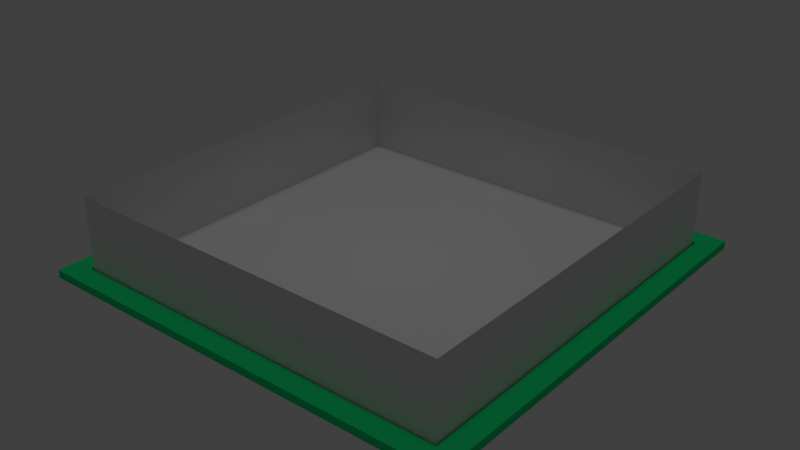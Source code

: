 # Source: tutorial_1.blend  (saved by Blender 2.79.0; exported with 4.5.12 LTS)
import bpy
from mathutils import Matrix  # noqa: F401  (used for matrix-valued properties, if any)

bpy.ops.wm.read_factory_settings(use_empty=True)
scene = bpy.context.scene
scene.name = 'Scene'

# ---- collections
col_collection_1 = bpy.data.collections.new('Collection 1'); scene.collection.children.link(col_collection_1)

# ---- materials (node trees are filled in below, after node groups)
mat_strip = bpy.data.materials.new('Strip')
mat_strip.alpha_threshold = 0.0
mat_strip.use_transparent_shadow = False
mat_strip.diffuse_color = (0.01095, 0.8, 0.2339, 1.0)
mat_strip.specular_color = (0.5, 0.5, 0.5)
mat_strip.roughness = 0.5
mat_wood_floor_default = bpy.data.materials.new('Wood Floor Default')
mat_wood_floor_default.alpha_threshold = 0.0
mat_wood_floor_default.use_transparent_shadow = False
mat_wood_floor_default.preview_render_type = 'FLAT'
mat_wood_floor_default.roughness = 0.5
mat_wood_floor_default.line_color = (0.0, 0.0, 0.0, 1.0)

# ---- material node trees

# ---- world
world_world = bpy.data.worlds.new('World'); scene.world = world_world
world_world.color = (0.05088, 0.05088, 0.05088)
world_world.use_sun_shadow = False
world_world.sun_shadow_jitter_overblur = 0.0
world_world.cycles.sampling_method = 'MANUAL'

# ---- lights
light_sun_001 = bpy.data.lights.new('Sun.001', 'SUN')
light_sun_001.transmission_factor = 0.0
light_sun_001.angle = 0.1993
light_sun_001.energy = 0.2
light_sun_001.shadow_buffer_clip_start = 0.5
light_sun_001.shadow_soft_size = 0.1
light_sun_001.shadow_cascade_max_distance = 1000.0
light_spot = bpy.data.lights.new('Spot', 'SPOT')
light_spot.transmission_factor = 0.0
light_spot.energy = 1000.0
light_spot.shadow_buffer_clip_start = 0.5
light_spot.shadow_soft_size = 0.1
light_spot.shadow_maximum_resolution = 0.006
light_spot.use_absolute_resolution = True
light_spot.spot_size = 2.269

# ---- meshes
me_cube_002 = bpy.data.meshes.new('Cube.002')
me_cube_002.from_pydata([(-49.84, -49.84, 1.0), (-49.84, 49.84, 1.0), (49.84, -49.84, 1.0), (49.84, 49.84, 1.0), (-49.84, 49.84, -1.0), (-49.84, -49.84, -1.0), (49.84, 49.84, -1.0), (49.84, -49.84, -1.0)], [], [(2, 0, 5, 7), (0, 1, 4, 5), (1, 3, 6, 4), (2, 7, 6, 3)])
me_cube_002.materials.append(None)
me_cube_002.use_remesh_preserve_volume = False
me_cube_002.use_remesh_preserve_attributes = False
me_cube_002.use_mirror_vertex_groups = False
me_cube_002.update()
me_cube_001 = bpy.data.meshes.new('Cube.001')
me_cube_001.from_pydata([(-55.0, -55.0, -1.0), (-55.0, -55.0, 1.0), (-55.0, 55.0, -1.0), (-55.0, 55.0, 1.0), (55.0, -55.0, -1.0), (55.0, -55.0, 1.0), (55.0, 55.0, -1.0), (55.0, 55.0, 1.0), (-55.0, 0.0, 1.0), (0.0, 55.0, 1.0), (55.0, 0.0, 1.0), (0.0, -55.0, 1.0), (12.03, -53.28, -1.0), (-55.0, 27.5, 1.0), (27.5, 55.0, 1.0), (55.0, -27.5, 1.0), (-27.5, -55.0, 1.0), (-55.0, -27.5, 1.0), (-27.5, 55.0, 1.0), (55.0, 27.5, 1.0), (27.5, -55.0, 1.0), (53.28, 42.97, -1.0), (-55.0, 41.25, 1.0), (41.25, 55.0, 1.0), (55.0, -41.25, 1.0), (-41.25, -55.0, 1.0), (-55.0, -13.75, 1.0), (-13.75, 55.0, 1.0), (55.0, 13.75, 1.0), (13.75, -55.0, 1.0), (-55.0, 13.75, 1.0), (13.75, 55.0, 1.0), (55.0, -13.75, 1.0), (-13.75, -55.0, 1.0), (-55.0, -41.25, 1.0), (-41.25, 55.0, 1.0), (55.0, 41.25, 1.0), (41.25, -55.0, 1.0), (-42.97, -53.28, -1.0), (53.28, 15.47, -1.0), (-15.47, -53.28, -1.0), (53.28, -25.78, -1.0), (25.78, -53.28, -1.0), (53.28, 29.22, -1.0), (-29.22, -53.28, -1.0), (-55.0, 48.12, 1.0), (48.12, 55.0, 1.0), (55.0, -48.12, 1.0), (-48.12, -55.0, 1.0), (-55.0, -6.875, 1.0), (-6.875, 55.0, 1.0), (55.0, 6.875, 1.0), (6.875, -55.0, 1.0), (53.28, 1.719, -1.0), (-1.719, -53.28, -1.0), (-55.0, 1.719, -1.0), (-55.0, 20.62, 1.0), (20.62, 55.0, 1.0), (55.0, -20.62, 1.0), (-20.62, -55.0, 1.0), (-55.0, -34.38, 1.0), (-34.38, 55.0, 1.0), (55.0, 34.38, 1.0), (34.38, -55.0, 1.0), (1.719, 55.0, -1.0), (55.0, -1.719, -1.0), (-1.719, -55.0, -1.0), (0.0, -53.28, -1.0), (-53.28, 0.0, -1.0), (-55.0, -25.78, -1.0), (-25.78, 55.0, -1.0), (55.0, 25.78, -1.0), (25.78, -55.0, -1.0), (-29.22, -55.0, -1.0), (55.0, -29.22, -1.0), (29.22, 55.0, -1.0), (-55.0, 29.22, -1.0), (-27.5, -53.28, -1.0), (-55.0, 34.38, 1.0), (34.38, 55.0, 1.0), (55.0, -34.38, 1.0), (-34.38, -55.0, 1.0), (-55.0, -20.62, 1.0), (-20.62, 55.0, 1.0), (55.0, 20.62, 1.0), (20.62, -55.0, 1.0), (-53.28, -27.5, -1.0), (-55.0, 6.875, 1.0), (6.875, 55.0, 1.0), (55.0, -6.875, 1.0), (-6.875, -55.0, 1.0), (-55.0, -48.12, 1.0), (-48.12, 55.0, 1.0), (55.0, 48.12, 1.0), (48.12, -55.0, 1.0), (-53.28, 27.5, -1.0), (27.5, -53.28, -1.0), (-55.0, -39.53, -1.0), (-39.53, 55.0, -1.0), (55.0, 39.53, -1.0), (39.53, -55.0, -1.0), (-55.0, 42.97, -1.0), (42.97, 55.0, -1.0), (55.0, -42.97, -1.0), (-42.97, -55.0, -1.0), (12.03, -55.0, -1.0), (55.0, 12.03, -1.0), (-12.03, 55.0, -1.0), (-55.0, -12.03, -1.0), (-15.47, -55.0, -1.0), (55.0, -15.47, -1.0), (15.47, 55.0, -1.0), (-55.0, 15.47, -1.0), (-13.75, -53.28, -1.0), (-41.25, -53.28, -1.0), (-53.28, -41.25, -1.0), (-53.28, -13.75, -1.0), (-53.28, 13.75, -1.0), (-53.28, 41.25, -1.0), (13.75, -53.28, -1.0), (41.25, -53.28, -1.0), (-55.0, -46.41, -1.0), (-46.41, 55.0, -1.0), (55.0, 46.41, -1.0), (46.41, -55.0, -1.0), (49.84, -41.25, -1.0), (49.84, -13.75, -1.0), (49.84, 41.25, -1.0), (41.25, 49.84, -1.0), (13.75, 49.84, -1.0), (-55.0, 51.56, 1.0), (51.56, 55.0, 1.0), (55.0, -51.56, 1.0), (-51.56, -55.0, 1.0), (-55.0, -3.438, 1.0), (-3.438, 55.0, 1.0), (55.0, 3.438, 1.0), (3.438, -55.0, 1.0), (0.0, -51.56, 1.0), (51.56, 0.0, 1.0), (-13.75, 49.84, -1.0), (-55.0, 24.06, 1.0), (24.06, 55.0, 1.0), (55.0, -24.06, 1.0), (-24.06, -55.0, 1.0), (-55.0, -30.94, 1.0), (-30.94, 55.0, 1.0), (55.0, 30.94, 1.0), (30.94, -55.0, 1.0), (-41.25, 49.84, -1.0), (51.56, 27.5, 1.0), (27.5, -51.56, 1.0), (51.56, -27.5, 1.0), (-27.5, -51.56, 1.0), (-55.0, 37.81, 1.0), (37.81, 55.0, 1.0), (55.0, -37.81, 1.0), (-37.81, -55.0, 1.0), (-55.0, -17.19, 1.0), (-17.19, 55.0, 1.0), (55.0, 17.19, 1.0), (17.19, -55.0, 1.0), (-55.0, 10.31, 1.0), (10.31, 55.0, 1.0), (55.0, -10.31, 1.0), (-10.31, -55.0, 1.0), (-55.0, -44.69, 1.0), (-44.69, 55.0, 1.0), (55.0, 44.69, 1.0), (44.69, -55.0, 1.0), (49.84, 13.75, -1.0), (-55.0, 22.34, -1.0), (22.34, 55.0, -1.0), (55.0, -22.34, -1.0), (-22.34, -55.0, -1.0), (-55.0, -5.156, -1.0), (-5.156, 55.0, -1.0), (55.0, 5.156, -1.0), (5.156, -55.0, -1.0), (49.84, 0.0, -1.0), (0.0, 49.84, -1.0), (-13.75, -51.56, 1.0), (-49.84, -55.0, -1.0), (55.0, -49.84, -1.0), (49.84, 55.0, -1.0), (-55.0, 49.84, -1.0), (51.56, -13.75, 1.0), (41.25, -51.56, 1.0), (-27.5, 49.84, -1.0), (51.56, -41.25, 1.0), (27.5, 49.84, -1.0), (49.84, 27.5, -1.0), (51.56, 41.25, 1.0), (49.84, -27.5, -1.0), (51.56, 13.75, 1.0), (32.66, -55.0, -1.0), (55.0, 32.66, -1.0), (-32.66, 55.0, -1.0), (-55.0, -32.66, -1.0), (-55.0, 36.09, -1.0), (13.75, -51.56, 1.0), (36.09, 55.0, -1.0), (55.0, -36.09, -1.0), (-36.09, -55.0, -1.0), (-41.25, -51.56, 1.0), (-55.0, 44.69, 1.0), (44.69, 55.0, 1.0), (55.0, -44.69, 1.0), (-44.69, -55.0, 1.0), (-55.0, -10.31, 1.0), (-10.31, 55.0, 1.0), (55.0, 10.31, 1.0), (10.31, -55.0, 1.0), (18.91, -55.0, -1.0), (55.0, 18.91, -1.0), (-18.91, 55.0, -1.0), (-55.0, 17.19, 1.0), (17.19, 55.0, 1.0), (55.0, -17.19, 1.0), (-17.19, -55.0, 1.0), (-55.0, -37.81, 1.0), (-37.81, 55.0, 1.0), (55.0, 37.81, 1.0), (37.81, -55.0, 1.0), (-55.0, -18.91, -1.0), (-8.594, -55.0, -1.0), (55.0, -8.594, -1.0), (8.594, 55.0, -1.0), (-55.0, 8.594, -1.0), (-6.875, -53.28, -1.0), (-55.0, 30.94, 1.0), (30.94, 55.0, 1.0), (55.0, -30.94, 1.0), (-30.94, -55.0, 1.0), (-55.0, -24.06, 1.0), (-24.06, 55.0, 1.0), (55.0, 24.06, 1.0), (24.06, -55.0, 1.0), (49.84, 6.875, -1.0), (-34.38, -53.28, -1.0), (-55.0, 3.438, 1.0), (3.438, 55.0, 1.0), (55.0, -3.438, 1.0), (-3.438, -55.0, 1.0), (-55.0, -51.56, 1.0), (-51.56, 55.0, 1.0), (55.0, 51.56, 1.0), (51.56, -55.0, 1.0), (0.0, 51.56, 1.0), (-51.56, 0.0, 1.0), (-27.5, 51.56, 1.0), (-51.56, 27.5, 1.0), (27.5, 51.56, 1.0), (-51.56, -27.5, 1.0), (-51.56, -13.75, 1.0), (49.84, 34.38, -1.0), (20.62, -53.28, -1.0), (13.75, 51.56, 1.0), (41.25, 51.56, 1.0), (49.84, -20.62, -1.0), (-20.62, -53.28, -1.0), (-41.25, 51.56, 1.0), (-51.56, 41.25, 1.0), (-13.75, 51.56, 1.0), (-51.56, 13.75, 1.0), (-51.56, -41.25, 1.0), (-51.56, -34.38, 1.0), (-34.38, -51.56, 1.0), (49.84, 20.62, -1.0), (-48.12, -53.28, -1.0), (-53.28, -48.12, -1.0), (-53.28, -34.38, -1.0), (20.62, -51.56, 1.0), (-53.28, -20.62, -1.0), (-53.28, -6.875, -1.0), (-51.56, 20.62, 1.0), (-53.28, 6.875, -1.0), (-53.28, 20.62, -1.0), (-20.62, 51.56, 1.0), (-6.875, 51.56, 1.0), (-53.28, 34.38, -1.0), (-48.12, 49.84, -1.0), (-53.28, 48.12, -1.0), (-48.12, 51.56, 1.0), (-51.56, 48.12, 1.0), (-34.38, 49.84, -1.0), (-34.38, 51.56, 1.0), (-20.62, 49.84, -1.0), (-6.875, 49.84, -1.0), (51.56, 20.62, 1.0), (51.56, 6.875, 1.0), (34.38, 51.56, 1.0), (48.12, 51.56, 1.0), (51.56, 48.12, 1.0), (51.56, 34.38, 1.0), (6.875, 51.56, 1.0), (20.62, 51.56, 1.0), (6.875, 49.84, -1.0), (20.62, 49.84, -1.0), (51.56, -34.38, 1.0), (48.12, -51.56, 1.0), (51.56, -48.12, 1.0), (34.38, 49.84, -1.0), (48.12, 49.84, -1.0), (51.56, -6.875, 1.0), (49.84, 48.12, -1.0), (6.875, -53.28, -1.0), (51.56, -20.62, 1.0), (-6.875, -51.56, 1.0), (49.84, -6.875, -1.0), (34.38, -53.28, -1.0), (-51.56, -6.875, 1.0), (49.84, -34.38, -1.0), (48.12, -53.28, -1.0), (49.84, -48.12, -1.0), (-51.56, -20.62, 1.0), (-55.0, -49.84, -1.0), (-49.84, 55.0, -1.0), (55.0, 49.84, -1.0), (49.84, -55.0, -1.0), (-20.62, -51.56, 1.0), (53.28, -48.12, -1.0), (48.12, -49.84, -1.0), (53.28, -34.38, -1.0), (34.38, -51.56, 1.0), (34.38, -49.84, -1.0), (53.28, -6.875, -1.0), (-51.56, 34.38, 1.0), (-51.56, 6.875, 1.0), (6.875, -51.56, 1.0), (-48.12, -51.56, 1.0), (-51.56, -48.12, 1.0), (-51.56, -44.69, 1.0), (-44.69, -51.56, 1.0), (6.875, -49.84, -1.0), (10.31, -51.56, 1.0), (53.28, 48.12, -1.0), (48.12, 53.28, -1.0), (-51.56, 10.31, 1.0), (34.38, 53.28, -1.0), (-51.56, 37.81, 1.0), (20.62, 53.28, -1.0), (6.875, 53.28, -1.0), (37.81, -51.56, 1.0), (-17.19, -51.56, 1.0), (-51.56, -17.19, 1.0), (-6.875, 53.28, -1.0), (-20.62, 53.28, -1.0), (-51.56, -3.438, 1.0), (-34.38, 53.28, -1.0), (-49.84, 48.12, -1.0), (-48.12, 53.28, -1.0), (-3.438, -51.56, 1.0), (-49.84, 34.38, -1.0), (-49.84, 20.62, -1.0), (-49.84, 6.875, -1.0), (51.56, -17.19, 1.0), (51.56, -24.06, 1.0), (51.56, -3.438, 1.0), (51.56, -10.31, 1.0), (51.56, -44.69, 1.0), (51.56, -51.56, 1.0), (51.56, -30.94, 1.0), (51.56, -37.81, 1.0), (17.19, 51.56, 1.0), (24.06, 51.56, 1.0), (3.438, 51.56, 1.0), (10.31, 51.56, 1.0), (51.56, 37.81, 1.0), (51.56, 30.94, 1.0), (44.69, 51.56, 1.0), (51.56, 51.56, 1.0), (51.56, 44.69, 1.0), (30.94, 51.56, 1.0), (37.81, 51.56, 1.0), (51.56, 10.31, 1.0), (51.56, 3.438, 1.0), (-49.84, -6.875, -1.0), (51.56, 24.06, 1.0), (51.56, 17.19, 1.0), (-49.84, -20.62, -1.0), (-37.81, 51.56, 1.0), (-30.94, 51.56, 1.0), (-51.56, 51.56, 1.0), (-44.69, 51.56, 1.0), (-10.31, 51.56, 1.0), (-3.438, 51.56, 1.0), (-49.84, -34.38, -1.0), (-24.06, 51.56, 1.0), (-17.19, 51.56, 1.0), (-49.84, -48.12, -1.0), (-48.12, -49.84, -1.0), (53.28, 20.62, -1.0), (-51.56, 24.06, 1.0), (24.06, -51.56, 1.0), (-30.94, -51.56, 1.0), (-51.56, -30.94, 1.0), (-20.62, -49.84, -1.0), (-51.56, -37.81, 1.0), (53.28, -20.62, -1.0), (-37.81, -51.56, 1.0), (17.19, -51.56, 1.0), (-51.56, 17.19, 1.0), (20.62, -49.84, -1.0), (53.28, 34.38, -1.0), (-51.56, 44.69, 1.0), (44.69, -51.56, 1.0), (-10.31, -51.56, 1.0), (-51.56, -10.31, 1.0), (-51.56, -24.06, 1.0), (-24.06, -51.56, 1.0), (30.94, -51.56, 1.0), (-51.56, 30.94, 1.0), (-34.38, -49.84, -1.0), (-51.56, 3.438, 1.0), (53.28, 6.875, -1.0), (3.438, -51.56, 1.0), (-51.56, -51.56, 1.0), (-55.0, 53.28, 1.0), (53.28, 55.0, 1.0), (55.0, -53.28, 1.0), (-53.28, -55.0, 1.0), (-55.0, -1.719, 1.0), (-1.719, 55.0, 1.0), (55.0, 1.719, 1.0), (1.719, -55.0, 1.0), (0.0, -53.28, 1.0), (53.28, 0.0, 1.0), (-55.0, 25.78, 1.0), (25.78, 55.0, 1.0), (55.0, -25.78, 1.0), (-25.78, -55.0, 1.0), (-55.0, -29.22, 1.0), (-29.22, 55.0, 1.0), (55.0, 29.22, 1.0), (29.22, -55.0, 1.0), (-6.875, -49.84, -1.0), (-55.0, 12.03, -1.0), (53.28, 27.5, 1.0), (12.03, 55.0, -1.0), (27.5, -53.28, 1.0), (55.0, -12.03, -1.0), (53.28, -27.5, 1.0), (-12.03, -55.0, -1.0), (-27.5, -53.28, 1.0), (-55.0, 39.53, 1.0), (39.53, 55.0, 1.0), (55.0, -39.53, 1.0), (-39.53, -55.0, 1.0), (-55.0, -15.47, 1.0), (-15.47, 55.0, 1.0), (55.0, 15.47, 1.0), (15.47, -55.0, 1.0), (-55.0, -15.47, -1.0), (-15.47, 55.0, -1.0), (55.0, 15.47, -1.0), (-55.0, 12.03, 1.0), (12.03, 55.0, 1.0), (55.0, -12.03, 1.0), (-12.03, -55.0, 1.0), (-55.0, -42.97, 1.0), (-42.97, 55.0, 1.0), (55.0, 42.97, 1.0), (42.97, -55.0, 1.0), (15.47, -55.0, -1.0), (-39.53, -55.0, -1.0), (55.0, -39.53, -1.0), (39.53, 55.0, -1.0), (-55.0, 39.53, -1.0), (-55.0, -29.22, -1.0), (-29.22, 55.0, -1.0), (55.0, 29.22, -1.0), (-13.75, -53.28, 1.0), (29.22, -55.0, -1.0), (53.28, -27.5, -1.0), (53.28, 27.5, -1.0), (27.5, 53.28, -1.0), (53.28, -13.75, 1.0), (41.25, -53.28, 1.0), (53.28, -41.25, 1.0), (-27.5, 53.28, -1.0), (-55.0, 53.28, -1.0), (53.28, 41.25, 1.0), (53.28, 55.0, -1.0), (55.0, -53.28, -1.0), (-53.28, -55.0, -1.0), (53.28, 13.75, 1.0), (0.0, 53.28, -1.0), (53.28, 0.0, -1.0), (1.719, -55.0, -1.0), (55.0, 1.719, -1.0), (-1.719, 55.0, -1.0), (-55.0, -1.719, -1.0), (-25.78, -55.0, -1.0), (55.0, -25.78, -1.0), (25.78, 55.0, -1.0), (-55.0, 25.78, -1.0), (13.75, -53.28, 1.0), (-41.25, -53.28, 1.0), (-55.0, 46.41, 1.0), (46.41, 55.0, 1.0), (55.0, -46.41, 1.0), (-46.41, -55.0, 1.0), (-55.0, -8.594, 1.0), (-8.594, 55.0, 1.0), (55.0, 8.594, 1.0), (8.594, -55.0, 1.0), (53.28, 13.75, -1.0), (-55.0, 18.91, 1.0), (18.91, 55.0, 1.0), (55.0, -18.91, 1.0), (-18.91, -55.0, 1.0), (-55.0, -36.09, 1.0), (-36.09, 55.0, 1.0), (55.0, 36.09, 1.0), (36.09, -55.0, 1.0), (-41.25, 53.28, -1.0), (-13.75, 53.28, -1.0), (-55.0, 32.66, 1.0), (32.66, 55.0, 1.0), (55.0, -32.66, 1.0), (-32.66, -55.0, 1.0), (-55.0, -22.34, 1.0), (-22.34, 55.0, 1.0), (55.0, 22.34, 1.0), (22.34, -55.0, 1.0), (-55.0, 5.156, 1.0), (5.156, 55.0, 1.0), (55.0, -5.156, 1.0), (-5.156, -55.0, 1.0), (-55.0, -49.84, 1.0), (-49.84, 55.0, 1.0), (55.0, 49.84, 1.0), (49.84, -55.0, 1.0), (0.0, 49.84, 1.0), (-49.84, 0.0, 1.0), (13.75, 53.28, -1.0), (-27.5, 49.84, 1.0), (-49.84, 27.5, 1.0), (27.5, 49.84, 1.0), (41.25, 53.28, -1.0), (53.28, 41.25, -1.0), (-49.84, -27.5, 1.0), (-49.84, -13.75, 1.0), (53.28, -13.75, -1.0), (53.28, -41.25, -1.0), (42.97, -55.0, -1.0), (55.0, 42.97, -1.0), (-42.97, 55.0, -1.0), (-55.0, -42.97, -1.0), (41.25, -49.84, -1.0), (13.75, 49.84, 1.0), (41.25, 49.84, 1.0), (13.75, -49.84, -1.0), (-41.25, 49.84, 1.0), (-49.84, 41.25, 1.0), (-13.75, 49.84, 1.0), (-49.84, 13.75, 1.0), (-49.84, 41.25, -1.0), (-49.84, 13.75, -1.0), (-49.84, -41.25, 1.0), (-49.84, -34.38, 1.0), (-49.84, -13.75, -1.0), (-34.38, -53.28, 1.0), (-49.84, -41.25, -1.0), (-41.25, -49.84, -1.0), (20.62, -53.28, 1.0), (-13.75, -49.84, -1.0), (-55.0, 18.91, -1.0), (18.91, 55.0, -1.0), (55.0, -18.91, -1.0), (-18.91, -55.0, -1.0), (-55.0, -8.594, -1.0), (-8.594, 55.0, -1.0), (55.0, 8.594, -1.0), (8.594, -55.0, -1.0), (-49.84, 20.62, 1.0), (-46.41, -55.0, -1.0), (55.0, -46.41, -1.0), (46.41, 55.0, -1.0), (-55.0, 46.41, -1.0), (-20.62, 49.84, 1.0), (36.09, -55.0, -1.0), (-6.875, 49.84, 1.0), (55.0, 36.09, -1.0), (-36.09, 55.0, -1.0), (-55.0, -36.09, -1.0), (27.5, -49.84, -1.0), (-48.12, 49.84, 1.0), (-49.84, 48.12, 1.0), (-34.38, 49.84, 1.0), (-49.84, 27.5, -1.0), (-49.84, -27.5, -1.0), (-27.5, -49.84, -1.0), (-55.0, 32.66, -1.0), (32.66, 55.0, -1.0), (53.28, 20.62, 1.0), (55.0, -32.66, -1.0), (-32.66, -55.0, -1.0), (53.28, 6.875, 1.0), (34.38, 49.84, 1.0), (22.34, -55.0, -1.0), (55.0, 22.34, -1.0), (48.12, 49.84, 1.0), (53.28, 48.12, 1.0), (-22.34, 55.0, -1.0), (-55.0, -22.34, -1.0), (53.28, 34.38, 1.0), (-49.84, 0.0, -1.0), (6.875, 49.84, 1.0), (0.0, -49.84, -1.0), (-5.156, -55.0, -1.0), (55.0, -5.156, -1.0), (20.62, 49.84, 1.0), (5.156, 55.0, -1.0), (-55.0, 5.156, -1.0), (-3.438, -53.28, -1.0), (-3.438, -49.84, -1.0), (-5.156, -51.56, -1.0), (-1.719, -51.56, -1.0), (51.56, 1.719, -1.0), (51.56, 5.156, -1.0), (53.28, -34.38, 1.0), (49.84, 3.438, -1.0), (48.12, -53.28, 1.0), (53.28, 3.438, -1.0), (53.28, -48.12, 1.0), (-30.94, -53.28, -1.0), (-30.94, -49.84, -1.0), (-32.66, -51.56, -1.0), (-29.22, -51.56, -1.0), (53.28, -6.875, 1.0), (53.28, -20.62, 1.0), (-6.875, -53.28, 1.0), (51.56, 29.22, -1.0), (51.56, 32.66, -1.0), (49.84, 30.94, -1.0), (53.28, 30.94, -1.0), (24.06, -53.28, -1.0), (24.06, -49.84, -1.0), (22.34, -51.56, -1.0), (25.78, -51.56, -1.0), (51.56, -25.78, -1.0), (51.56, -22.34, -1.0), (49.84, -24.06, -1.0), (53.28, -24.06, -1.0), (-17.19, -53.28, -1.0), (-49.84, -6.875, 1.0), (-17.19, -49.84, -1.0), (-18.91, -51.56, -1.0), (-15.47, -51.56, -1.0), (-49.84, -20.62, 1.0), (-20.62, -53.28, 1.0), (34.38, -53.28, 1.0), (51.56, 15.47, -1.0), (51.56, 18.91, -1.0), (49.84, 17.19, -1.0), (53.28, 17.19, -1.0), (-44.69, -53.28, -1.0), (-44.69, -49.84, -1.0), (-46.41, -51.56, -1.0), (-42.97, -51.56, -1.0), (-49.84, 34.38, 1.0), (-49.84, 6.875, 1.0), (6.875, -53.28, 1.0), (-48.12, -53.28, 1.0), (-49.84, -48.12, 1.0), (-55.0, 49.84, 1.0), (49.84, 55.0, 1.0), (55.0, -49.84, 1.0), (-49.84, -55.0, 1.0), (-55.0, -5.156, 1.0), (-5.156, 55.0, 1.0), (55.0, 5.156, 1.0), (5.156, -55.0, 1.0), (0.0, -49.84, 1.0), (49.84, 0.0, 1.0), (-55.0, 22.34, 1.0), (22.34, 55.0, 1.0), (55.0, -22.34, 1.0), (-22.34, -55.0, 1.0), (-55.0, -32.66, 1.0), (-32.66, 55.0, 1.0), (55.0, 32.66, 1.0), (32.66, -55.0, 1.0), (49.84, 27.5, 1.0), (27.5, -49.84, 1.0), (49.84, -27.5, 1.0), (-27.5, -49.84, 1.0), (-55.0, 36.09, 1.0), (36.09, 55.0, 1.0), (55.0, -36.09, 1.0), (-36.09, -55.0, 1.0), (-55.0, -18.91, 1.0), (-18.91, 55.0, 1.0), (55.0, 18.91, 1.0), (18.91, -55.0, 1.0), (-55.0, 8.594, 1.0), (8.594, 55.0, 1.0), (55.0, -8.594, 1.0), (-8.594, -55.0, 1.0), (-55.0, -46.41, 1.0), (-46.41, 55.0, 1.0), (55.0, 46.41, 1.0), (46.41, -55.0, 1.0), (-13.75, -49.84, 1.0), (49.84, -13.75, 1.0), (41.25, -49.84, 1.0), (49.84, -41.25, 1.0), (49.84, 41.25, 1.0), (49.84, 13.75, 1.0), (51.56, 42.97, -1.0), (51.56, 46.41, -1.0), (49.84, 44.69, -1.0), (53.28, 44.69, -1.0), (10.31, -53.28, -1.0), (10.31, -49.84, -1.0), (8.594, -51.56, -1.0), (12.03, -51.56, -1.0), (13.75, -49.84, 1.0), (-41.25, -49.84, 1.0), (-55.0, 42.97, 1.0), (42.97, 55.0, 1.0), (55.0, -42.97, 1.0), (-42.97, -55.0, 1.0), (-55.0, -12.03, 1.0), (-12.03, 55.0, 1.0), (55.0, 12.03, 1.0), (12.03, -55.0, 1.0), (-55.0, 15.47, 1.0), (15.47, 55.0, 1.0), (55.0, -15.47, 1.0), (-15.47, -55.0, 1.0), (-55.0, -39.53, 1.0), (-39.53, 55.0, 1.0), (55.0, 39.53, 1.0), (39.53, -55.0, 1.0), (51.56, -12.03, -1.0), (51.56, -8.594, -1.0), (49.84, -10.31, -1.0), (53.28, -10.31, -1.0), (37.81, -53.28, -1.0), (37.81, -49.84, -1.0), (36.09, -51.56, -1.0), (39.53, -51.56, -1.0), (-55.0, 29.22, 1.0), (29.22, 55.0, 1.0), (55.0, -29.22, 1.0), (-29.22, -55.0, 1.0), (-55.0, -25.78, 1.0), (-25.78, 55.0, 1.0), (55.0, 25.78, 1.0), (25.78, -55.0, 1.0), (51.56, -39.53, -1.0), (51.56, -36.09, -1.0), (49.84, -37.81, -1.0), (-55.0, 1.719, 1.0), (1.719, 55.0, 1.0), (55.0, -1.719, 1.0), (-1.719, -55.0, 1.0), (-55.0, -53.28, 1.0), (-53.28, 55.0, 1.0), (55.0, 53.28, 1.0), (53.28, -55.0, 1.0), (53.28, -37.81, -1.0), (0.0, 53.28, 1.0), (-10.31, -53.28, -1.0), (-53.28, 0.0, 1.0), (-10.31, -49.84, -1.0), (-27.5, 53.28, 1.0), (-12.03, -51.56, -1.0), (-53.28, 27.5, 1.0), (-8.594, -51.56, -1.0), (27.5, 53.28, 1.0), (-53.28, -27.5, 1.0), (-53.28, -13.75, 1.0), (51.56, 8.594, -1.0), (51.56, 12.03, -1.0), (49.84, 10.31, -1.0), (53.28, 10.31, -1.0), (-37.81, -53.28, -1.0), (13.75, 53.28, 1.0), (-37.81, -49.84, -1.0), (-39.53, -51.56, -1.0), (-36.09, -51.56, -1.0), (41.25, 53.28, 1.0), (-41.25, 53.28, 1.0), (-53.28, 41.25, 1.0), (-13.75, 53.28, 1.0), (-53.28, 13.75, 1.0), (-53.28, -41.25, 1.0), (-53.28, -34.38, 1.0), (-34.38, -49.84, 1.0), (20.62, -49.84, 1.0), (-53.28, 20.62, 1.0), (-20.62, 53.28, 1.0), (-6.875, 53.28, 1.0), (-48.12, 53.28, 1.0), (-53.28, 48.12, 1.0), (-34.38, 53.28, 1.0), (51.56, 36.09, -1.0), (51.56, 39.53, -1.0), (49.84, 37.81, -1.0), (53.28, 37.81, -1.0), (17.19, -53.28, -1.0), (17.19, -49.84, -1.0), (15.47, -51.56, -1.0), (18.91, -51.56, -1.0), (49.84, 20.62, 1.0), (49.84, 6.875, 1.0), (34.38, 53.28, 1.0), (48.12, 53.28, 1.0), (49.84, 48.12, 1.0), (49.84, 34.38, 1.0), (6.875, 53.28, 1.0), (20.62, 53.28, 1.0), (51.56, -18.91, -1.0), (51.56, -15.47, -1.0), (49.84, -34.38, 1.0), (49.84, -17.19, -1.0), (48.12, -49.84, 1.0), (53.28, -17.19, -1.0), (49.84, -48.12, 1.0), (-24.06, -53.28, -1.0), (-24.06, -49.84, -1.0), (-25.78, -51.56, -1.0), (-22.34, -51.56, -1.0), (49.84, -6.875, 1.0), (49.84, -20.62, 1.0), (-6.875, -49.84, 1.0), (-53.28, -6.875, 1.0), (-53.28, -20.62, 1.0), (-20.62, -49.84, 1.0), (34.38, -49.84, 1.0), (-53.28, 34.38, 1.0), (-53.28, 6.875, 1.0), (51.56, 22.34, -1.0), (51.56, 25.78, -1.0), (49.84, 24.06, -1.0), (53.28, 24.06, -1.0), (6.875, -49.84, 1.0), (-51.56, -53.28, -1.0), (-51.56, -49.84, -1.0), (-53.28, -51.56, -1.0), (-48.12, -49.84, 1.0), (-49.84, -51.56, -1.0), (-51.56, -46.41, -1.0), (-53.28, -48.12, 1.0), (-51.56, -46.41, 1.0), (-51.56, -42.97, 1.0), (-49.84, -44.69, 1.0), (-53.28, -44.69, 1.0), (-51.56, -42.97, -1.0), (-53.28, -44.69, -1.0), (-49.84, -44.69, -1.0), (-44.69, -53.28, 1.0), (-44.69, -49.84, 1.0), (-42.97, -51.56, 1.0), (-46.41, -51.56, 1.0), (-51.56, -39.53, -1.0), (-51.56, -36.09, -1.0), (-53.28, -37.81, -1.0), (-49.84, -37.81, -1.0), (-51.56, -32.66, -1.0), (10.31, -53.28, 1.0), (10.31, -49.84, 1.0), (12.03, -51.56, 1.0), (8.594, -51.56, 1.0), (-51.56, -29.22, -1.0), (-53.28, -30.94, -1.0), (-49.84, -30.94, -1.0), (-51.56, 8.594, 1.0), (-51.56, 12.03, 1.0), (-49.84, 10.31, 1.0), (-53.28, 10.31, 1.0), (-51.56, -25.78, -1.0), (-51.56, -22.34, -1.0), (-53.28, -24.06, -1.0), (-49.84, -24.06, -1.0), (-51.56, -18.91, -1.0), (-51.56, -15.47, -1.0), (-53.28, -17.19, -1.0), (-49.84, -17.19, -1.0), (-51.56, -12.03, -1.0), (-51.56, -8.594, -1.0), (-53.28, -10.31, -1.0), (-49.84, -10.31, -1.0), (-51.56, -5.156, -1.0), (-51.56, -1.719, -1.0), (-53.28, -3.438, -1.0), (-49.84, -3.438, -1.0), (-51.56, 36.09, 1.0), (-51.56, 39.53, 1.0), (-49.84, 37.81, 1.0), (-53.28, 37.81, 1.0), (-51.56, 1.719, -1.0), (-51.56, 5.156, -1.0), (-53.28, 3.438, -1.0), (-49.84, 3.438, -1.0), (-51.56, 8.594, -1.0), (37.81, -53.28, 1.0), (37.81, -49.84, 1.0), (39.53, -51.56, 1.0), (36.09, -51.56, 1.0), (-51.56, 12.03, -1.0), (-53.28, 10.31, -1.0), (-49.84, 10.31, -1.0), (-51.56, 15.47, -1.0), (-51.56, 18.91, -1.0), (-53.28, 17.19, -1.0), (-49.84, 17.19, -1.0), (-51.56, 22.34, -1.0), (-51.56, 25.78, -1.0), (-53.28, 24.06, -1.0), (-49.84, 24.06, -1.0), (-51.56, 29.22, -1.0), (-17.19, -53.28, 1.0), (-17.19, -49.84, 1.0), (-15.47, -51.56, 1.0), (-18.91, -51.56, 1.0), (-51.56, 32.66, -1.0), (-53.28, 30.94, -1.0), (-49.84, 30.94, -1.0), (-51.56, 36.09, -1.0), (-51.56, 39.53, -1.0), (-53.28, 37.81, -1.0), (-49.84, 37.81, -1.0), (-51.56, 42.97, -1.0), (-51.56, -18.91, 1.0), (-51.56, -15.47, 1.0), (-49.84, -17.19, 1.0), (-53.28, -17.19, 1.0), (-51.56, 46.41, -1.0), (-53.28, 44.69, -1.0), (-49.84, 44.69, -1.0), (-51.56, 49.84, -1.0), (-51.56, 53.28, -1.0), (-53.28, 51.56, -1.0), (-49.84, 51.56, -1.0), (-44.69, 49.84, -1.0), (-44.69, 53.28, -1.0), (-46.41, 51.56, -1.0), (-42.97, 51.56, -1.0), (-37.81, 49.84, -1.0), (-37.81, 53.28, -1.0), (-39.53, 51.56, -1.0), (-36.09, 51.56, -1.0), (-30.94, 49.84, -1.0), (-30.94, 53.28, -1.0), (-32.66, 51.56, -1.0), (-29.22, 51.56, -1.0), (-51.56, -5.156, 1.0), (-51.56, -1.719, 1.0), (-49.84, -3.438, 1.0), (-53.28, -3.438, 1.0), (-24.06, 49.84, -1.0), (-24.06, 53.28, -1.0), (-25.78, 51.56, -1.0), (-22.34, 51.56, -1.0), (-17.19, 49.84, -1.0), (-17.19, 53.28, -1.0), (-18.91, 51.56, -1.0), (-15.47, 51.56, -1.0), (-10.31, 49.84, -1.0), (-10.31, 53.28, -1.0), (-12.03, 51.56, -1.0), (-8.594, 51.56, -1.0), (-3.438, 49.84, -1.0), (-3.438, 53.28, -1.0), (-5.156, 51.56, -1.0), (-1.719, 51.56, -1.0), (-3.438, -53.28, 1.0), (-3.438, -49.84, 1.0), (-1.719, -51.56, 1.0), (-5.156, -51.56, 1.0), (3.438, 49.84, -1.0), (3.438, 53.28, -1.0), (1.719, 51.56, -1.0), (5.156, 51.56, -1.0), (10.31, 49.84, -1.0), (10.31, 53.28, -1.0), (8.594, 51.56, -1.0), (12.03, 51.56, -1.0), (17.19, 49.84, -1.0), (17.19, 53.28, -1.0), (15.47, 51.56, -1.0), (18.91, 51.56, -1.0), (24.06, 49.84, -1.0), (24.06, 53.28, -1.0), (22.34, 51.56, -1.0), (25.78, 51.56, -1.0), (30.94, 49.84, -1.0), (51.56, -18.91, 1.0), (51.56, -15.47, 1.0), (53.28, -17.19, 1.0), (49.84, -17.19, 1.0), (51.56, -25.78, 1.0), (51.56, -22.34, 1.0), (53.28, -24.06, 1.0), (49.84, -24.06, 1.0), (30.94, 53.28, -1.0), (29.22, 51.56, -1.0), (32.66, 51.56, -1.0), (37.81, 49.84, -1.0), (51.56, -5.156, 1.0), (51.56, -1.719, 1.0), (53.28, -3.438, 1.0), (49.84, -3.438, 1.0), (51.56, -12.03, 1.0), (51.56, -8.594, 1.0), (53.28, -10.31, 1.0), (49.84, -10.31, 1.0), (37.81, 53.28, -1.0), (36.09, 51.56, -1.0), (39.53, 51.56, -1.0), (44.69, 49.84, -1.0), (44.69, 53.28, -1.0), (42.97, 51.56, -1.0), (46.41, 51.56, -1.0), (51.56, 49.84, -1.0), (51.56, 53.28, -1.0), (49.84, 51.56, -1.0), (53.28, 51.56, -1.0), (3.438, -53.28, -1.0), (51.56, -46.41, 1.0), (51.56, -42.97, 1.0), (53.28, -44.69, 1.0), (49.84, -44.69, 1.0), (51.56, -53.28, 1.0), (51.56, -49.84, 1.0), (53.28, -51.56, 1.0), (49.84, -51.56, 1.0), (3.438, -49.84, -1.0), (1.719, -51.56, -1.0), (5.156, -51.56, -1.0), (51.56, -32.66, 1.0), (51.56, -29.22, 1.0), (53.28, -30.94, 1.0), (49.84, -30.94, 1.0), (51.56, -39.53, 1.0), (51.56, -36.09, 1.0), (53.28, -37.81, 1.0), (49.84, -37.81, 1.0), (17.19, 49.84, 1.0), (17.19, 53.28, 1.0), (18.91, 51.56, 1.0), (15.47, 51.56, 1.0), (24.06, 49.84, 1.0), (24.06, 53.28, 1.0), (25.78, 51.56, 1.0), (22.34, 51.56, 1.0), (3.438, 49.84, 1.0), (3.438, 53.28, 1.0), (5.156, 51.56, 1.0), (1.719, 51.56, 1.0), (10.31, 49.84, 1.0), (10.31, 53.28, 1.0), (12.03, 51.56, 1.0), (8.594, 51.56, 1.0), (51.56, 36.09, 1.0), (51.56, 39.53, 1.0), (53.28, 37.81, 1.0), (49.84, 37.81, 1.0), (51.56, 29.22, 1.0), (51.56, 32.66, 1.0), (53.28, 30.94, 1.0), (49.84, 30.94, 1.0), (44.69, 49.84, 1.0), (44.69, 53.28, 1.0), (46.41, 51.56, 1.0), (42.97, 51.56, 1.0), (51.56, 49.84, 1.0), (51.56, 53.28, 1.0), (53.28, 51.56, 1.0), (49.84, 51.56, 1.0), (51.56, 42.97, 1.0), (51.56, 46.41, 1.0), (53.28, 44.69, 1.0), (49.84, 44.69, 1.0), (30.94, 49.84, 1.0), (30.94, 53.28, 1.0), (32.66, 51.56, 1.0), (29.22, 51.56, 1.0), (37.81, 49.84, 1.0), (37.81, 53.28, 1.0), (39.53, 51.56, 1.0), (36.09, 51.56, 1.0), (51.56, 8.594, 1.0), (51.56, 12.03, 1.0), (53.28, 10.31, 1.0), (49.84, 10.31, 1.0), (51.56, 1.719, 1.0), (51.56, 5.156, 1.0), (53.28, 3.438, 1.0), (49.84, 3.438, 1.0), (51.56, 22.34, 1.0), (51.56, 25.78, 1.0), (53.28, 24.06, 1.0), (49.84, 24.06, 1.0), (51.56, 15.47, 1.0), (51.56, 18.91, 1.0), (53.28, 17.19, 1.0), (49.84, 17.19, 1.0), (-37.81, 49.84, 1.0), (-37.81, 53.28, 1.0), (-36.09, 51.56, 1.0), (-39.53, 51.56, 1.0), (-30.94, 49.84, 1.0), (-30.94, 53.28, 1.0), (-29.22, 51.56, 1.0), (-32.66, 51.56, 1.0), (-51.56, 49.84, 1.0), (-51.56, 53.28, 1.0), (-49.84, 51.56, 1.0), (-53.28, 51.56, 1.0), (-44.69, 49.84, 1.0), (-44.69, 53.28, 1.0), (-42.97, 51.56, 1.0), (-46.41, 51.56, 1.0), (-10.31, 49.84, 1.0), (-10.31, 53.28, 1.0), (-8.594, 51.56, 1.0), (-12.03, 51.56, 1.0), (-3.438, 49.84, 1.0), (-3.438, 53.28, 1.0), (-1.719, 51.56, 1.0), (-5.156, 51.56, 1.0), (-24.06, 49.84, 1.0), (-24.06, 53.28, 1.0), (-22.34, 51.56, 1.0), (-25.78, 51.56, 1.0), (-17.19, 49.84, 1.0), (-17.19, 53.28, 1.0), (-15.47, 51.56, 1.0), (-18.91, 51.56, 1.0), (51.56, -5.156, -1.0), (51.56, -1.719, -1.0), (49.84, -3.438, -1.0), (53.28, -3.438, -1.0), (30.94, -53.28, -1.0), (30.94, -49.84, -1.0), (29.22, -51.56, -1.0), (32.66, -51.56, -1.0), (51.56, -32.66, -1.0), (51.56, -29.22, -1.0), (49.84, -30.94, -1.0), (53.28, -30.94, -1.0), (44.69, -53.28, -1.0), (44.69, -49.84, -1.0), (42.97, -51.56, -1.0), (46.41, -51.56, -1.0), (51.56, -46.41, -1.0), (51.56, -42.97, -1.0), (49.84, -44.69, -1.0), (53.28, -44.69, -1.0), (51.56, -53.28, -1.0), (51.56, -49.84, -1.0), (49.84, -51.56, -1.0), (53.28, -51.56, -1.0), (53.28, -55.0, -1.0), (55.0, 53.28, -1.0), (-53.28, 55.0, -1.0), (-55.0, -53.28, -1.0), (51.56, -51.56, -1.0), (-51.56, 22.34, 1.0), (-51.56, 25.78, 1.0), (-49.84, 24.06, 1.0), (-53.28, 24.06, 1.0), (51.56, -44.69, -1.0), (44.69, -51.56, -1.0), (51.56, -30.94, -1.0), (30.94, -51.56, -1.0), (51.56, -3.438, -1.0), (3.438, -51.56, -1.0), (51.56, 51.56, -1.0), (44.69, 51.56, -1.0), (37.81, 51.56, -1.0), (30.94, 51.56, -1.0), (24.06, 51.56, -1.0), (17.19, 51.56, -1.0), (10.31, 51.56, -1.0), (24.06, -53.28, 1.0), (24.06, -49.84, 1.0), (25.78, -51.56, 1.0), (22.34, -51.56, 1.0), (3.438, 51.56, -1.0), (-3.438, 51.56, -1.0), (-10.31, 51.56, -1.0), (-17.19, 51.56, -1.0), (-24.06, 51.56, -1.0), (-30.94, 51.56, -1.0), (-37.81, 51.56, -1.0), (-44.69, 51.56, -1.0), (-51.56, 51.56, -1.0), (-51.56, 44.69, -1.0), (-51.56, 37.81, -1.0), (-51.56, 30.94, -1.0), (-30.94, -53.28, 1.0), (-30.94, -49.84, 1.0), (-29.22, -51.56, 1.0), (-32.66, -51.56, 1.0), (-51.56, 24.06, -1.0), (-51.56, 17.19, -1.0), (-51.56, 10.31, -1.0), (-51.56, 3.438, -1.0), (-51.56, -32.66, 1.0), (-51.56, -29.22, 1.0), (-49.84, -30.94, 1.0), (-53.28, -30.94, 1.0), (-51.56, -39.53, 1.0), (-51.56, -36.09, 1.0), (-49.84, -37.81, 1.0), (-53.28, -37.81, 1.0), (-51.56, -3.438, -1.0), (-51.56, -10.31, -1.0), (-37.81, -53.28, 1.0), (-37.81, -49.84, 1.0), (-36.09, -51.56, 1.0), (-39.53, -51.56, 1.0), (-51.56, -17.19, -1.0), (-51.56, -24.06, -1.0), (-51.56, -30.94, -1.0), (17.19, -53.28, 1.0), (17.19, -49.84, 1.0), (18.91, -51.56, 1.0), (15.47, -51.56, 1.0), (-51.56, -37.81, -1.0), (-51.56, -44.69, -1.0), (-51.56, -51.56, -1.0), (51.56, 24.06, -1.0), (-51.56, 15.47, 1.0), (-51.56, 18.91, 1.0), (-49.84, 17.19, 1.0), (-53.28, 17.19, 1.0), (-24.06, -51.56, -1.0), (51.56, -17.19, -1.0), (17.19, -51.56, -1.0), (51.56, 37.81, -1.0), (-51.56, 42.97, 1.0), (-51.56, 46.41, 1.0), (-49.84, 44.69, 1.0), (-53.28, 44.69, 1.0), (-37.81, -51.56, -1.0), (51.56, 10.31, -1.0), (-10.31, -51.56, -1.0), (51.56, -37.81, -1.0), (37.81, -51.56, -1.0), (51.56, -10.31, -1.0), (10.31, -51.56, -1.0), (51.56, 44.69, -1.0), (44.69, -53.28, 1.0), (44.69, -49.84, 1.0), (46.41, -51.56, 1.0), (42.97, -51.56, 1.0), (-44.69, -51.56, -1.0), (51.56, 17.19, -1.0), (-17.19, -51.56, -1.0), (51.56, -24.06, -1.0), (24.06, -51.56, -1.0), (51.56, 30.94, -1.0), (-10.31, -53.28, 1.0), (-10.31, -49.84, 1.0), (-8.594, -51.56, 1.0), (-12.03, -51.56, 1.0), (-30.94, -51.56, -1.0), (51.56, 3.438, -1.0), (-3.438, -51.56, -1.0), (-55.0, 3.438, -1.0), (-51.56, -12.03, 1.0), (-51.56, -8.594, 1.0), (-49.84, -10.31, 1.0), (-53.28, -10.31, 1.0), (3.438, 55.0, -1.0), (55.0, -3.438, -1.0), (-3.438, -55.0, -1.0), (0.0, -51.56, -1.0), (-51.56, 0.0, -1.0), (-55.0, -24.06, -1.0), (-51.56, -25.78, 1.0), (-51.56, -22.34, 1.0), (-49.84, -24.06, 1.0), (-53.28, -24.06, 1.0), (-24.06, 55.0, -1.0), (55.0, 24.06, -1.0), (24.06, -55.0, -1.0), (-24.06, -53.28, 1.0), (-24.06, -49.84, 1.0), (-22.34, -51.56, 1.0), (-25.78, -51.56, 1.0), (-30.94, -55.0, -1.0), (55.0, -30.94, -1.0), (30.94, 55.0, -1.0), (-55.0, 30.94, -1.0), (-27.5, -51.56, -1.0), (30.94, -53.28, 1.0), (30.94, -49.84, 1.0), (32.66, -51.56, 1.0), (29.22, -51.56, 1.0), (-51.56, -27.5, -1.0), (-51.56, 27.5, -1.0), (27.5, -51.56, -1.0), (-51.56, 29.22, 1.0), (-51.56, 32.66, 1.0), (-49.84, 30.94, 1.0), (-53.28, 30.94, 1.0), (-55.0, -37.81, -1.0), (-37.81, 55.0, -1.0), (55.0, 37.81, -1.0), (37.81, -55.0, -1.0), (-51.56, 1.719, 1.0), (-51.56, 5.156, 1.0), (-49.84, 3.438, 1.0), (-53.28, 3.438, 1.0), (3.438, -53.28, 1.0), (3.438, -49.84, 1.0), (5.156, -51.56, 1.0), (1.719, -51.56, 1.0), (-51.56, -53.28, 1.0), (-51.56, -49.84, 1.0), (-49.84, -51.56, 1.0), (-53.28, -51.56, 1.0), (-53.28, -49.84, 1.0), (-49.84, -49.84, 1.0), (-49.84, -53.28, 1.0), (1.719, -49.84, 1.0), (5.156, -49.84, 1.0), (5.156, -53.28, 1.0), (-53.28, 5.156, 1.0), (-49.84, 5.156, 1.0), (-49.84, 1.719, 1.0), (-53.28, 32.66, 1.0), (-49.84, 32.66, 1.0), (-49.84, 29.22, 1.0), (-55.0, 44.69, -1.0), (44.69, 55.0, -1.0), (55.0, -44.69, -1.0), (-44.69, -55.0, -1.0), (29.22, -49.84, 1.0), (32.66, -49.84, 1.0), (32.66, -53.28, 1.0), (10.31, -55.0, -1.0), (55.0, 10.31, -1.0), (-10.31, 55.0, -1.0), (-55.0, -10.31, -1.0), (-25.78, -49.84, 1.0), (-22.34, -49.84, 1.0), (-22.34, -53.28, 1.0), (-53.28, -22.34, 1.0), (-49.84, -22.34, 1.0), (-49.84, -25.78, 1.0), (-17.19, -55.0, -1.0), (55.0, -17.19, -1.0), (17.19, 55.0, -1.0), (-55.0, 17.19, -1.0), (-13.75, -51.56, -1.0), (-53.28, -8.594, 1.0), (-49.84, -8.594, 1.0), (-49.84, -12.03, 1.0), (-12.03, -49.84, 1.0), (-8.594, -49.84, 1.0), (-8.594, -53.28, 1.0), (-41.25, -51.56, -1.0), (-51.56, -41.25, -1.0), (-51.56, -13.75, -1.0), (-51.56, 13.75, -1.0), (-51.56, 41.25, -1.0), (42.97, -49.84, 1.0), (46.41, -49.84, 1.0), (46.41, -53.28, 1.0), (13.75, -51.56, -1.0), (41.25, -51.56, -1.0), (-55.0, -44.69, -1.0), (-44.69, 55.0, -1.0), (55.0, 44.69, -1.0), (44.69, -55.0, -1.0), (51.56, -41.25, -1.0), (51.56, -13.75, -1.0), (-53.28, 46.41, 1.0), (-49.84, 46.41, 1.0), (-49.84, 42.97, 1.0), (51.56, 41.25, -1.0), (41.25, 51.56, -1.0), (13.75, 51.56, -1.0), (-53.28, 18.91, 1.0), (-49.84, 18.91, 1.0), (-49.84, 15.47, 1.0), (-13.75, 51.56, -1.0), (-41.25, 51.56, -1.0), (15.47, -49.84, 1.0), (18.91, -49.84, 1.0), (18.91, -53.28, 1.0), (-39.53, -49.84, 1.0), (-36.09, -49.84, 1.0), (-36.09, -53.28, 1.0), (-53.28, -36.09, 1.0), (-49.84, -36.09, 1.0), (-49.84, -39.53, 1.0), (51.56, 13.75, -1.0), (-53.28, -29.22, 1.0), (-49.84, -29.22, 1.0), (-49.84, -32.66, 1.0), (-32.66, -49.84, 1.0), (-29.22, -49.84, 1.0), (-29.22, -53.28, 1.0), (-55.0, 24.06, -1.0), (24.06, 55.0, -1.0), (55.0, -24.06, -1.0), (-24.06, -55.0, -1.0), (-55.0, -3.438, -1.0), (-3.438, 55.0, -1.0), (55.0, 3.438, -1.0), (3.438, -55.0, -1.0), (51.56, 0.0, -1.0), (0.0, 51.56, -1.0), (-51.56, -55.0, -1.0), (55.0, -51.56, -1.0), (51.56, 55.0, -1.0), (-55.0, 51.56, -1.0), (22.34, -49.84, 1.0), (25.78, -49.84, 1.0), (25.78, -53.28, 1.0), (-27.5, 51.56, -1.0), (27.5, 51.56, -1.0), (51.56, 27.5, -1.0), (51.56, -27.5, -1.0), (30.94, -55.0, -1.0), (55.0, 30.94, -1.0), (-30.94, 55.0, -1.0), (-55.0, -30.94, -1.0), (-55.0, 37.81, -1.0), (37.81, 55.0, -1.0), (55.0, -37.81, -1.0), (-37.81, -55.0, -1.0), (-53.28, 25.78, 1.0), (-49.84, 25.78, 1.0), (-49.84, 22.34, 1.0), (17.19, -55.0, -1.0), (55.0, 17.19, -1.0), (-17.19, 55.0, -1.0), (-55.0, -17.19, -1.0), (-10.31, -55.0, -1.0), (55.0, -10.31, -1.0), (10.31, 55.0, -1.0), (-55.0, 10.31, -1.0), (-6.875, -51.56, -1.0), (51.56, 6.875, -1.0), (-34.38, -51.56, -1.0), (-18.91, 53.28, 1.0), (-15.47, 53.28, 1.0), (-15.47, 49.84, 1.0), (-25.78, 53.28, 1.0), (-22.34, 53.28, 1.0), (-22.34, 49.84, 1.0), (-5.156, 53.28, 1.0), (-1.719, 53.28, 1.0), (-1.719, 49.84, 1.0), (-12.03, 53.28, 1.0), (-8.594, 53.28, 1.0), (-8.594, 49.84, 1.0), (51.56, 34.38, -1.0), (20.62, -51.56, -1.0), (-46.41, 53.28, 1.0), (-42.97, 53.28, 1.0), (-42.97, 49.84, 1.0), (-53.28, 53.28, 1.0), (-49.84, 53.28, 1.0), (-49.84, 49.84, 1.0), (-32.66, 53.28, 1.0), (-29.22, 53.28, 1.0), (-29.22, 49.84, 1.0), (-39.53, 53.28, 1.0), (-36.09, 53.28, 1.0), (-36.09, 49.84, 1.0), (51.56, -20.62, -1.0), (-20.62, -51.56, -1.0), (49.84, 18.91, 1.0), (53.28, 18.91, 1.0), (53.28, 15.47, 1.0), (49.84, 25.78, 1.0), (53.28, 25.78, 1.0), (53.28, 22.34, 1.0), (49.84, 5.156, 1.0), (53.28, 5.156, 1.0), (53.28, 1.719, 1.0), (49.84, 12.03, 1.0), (53.28, 12.03, 1.0), (53.28, 8.594, 1.0), (36.09, 53.28, 1.0), (39.53, 53.28, 1.0), (39.53, 49.84, 1.0), (29.22, 53.28, 1.0), (32.66, 53.28, 1.0), (32.66, 49.84, 1.0), (49.84, 46.41, 1.0), (53.28, 46.41, 1.0), (53.28, 42.97, 1.0), (49.84, 53.28, 1.0), (53.28, 53.28, 1.0), (53.28, 49.84, 1.0), (42.97, 53.28, 1.0), (46.41, 53.28, 1.0), (46.41, 49.84, 1.0), (49.84, 32.66, 1.0), (53.28, 32.66, 1.0), (53.28, 29.22, 1.0), (49.84, 39.53, 1.0), (53.28, 39.53, 1.0), (53.28, 36.09, 1.0), (8.594, 53.28, 1.0), (12.03, 53.28, 1.0), (12.03, 49.84, 1.0), (1.719, 53.28, 1.0), (5.156, 53.28, 1.0), (5.156, 49.84, 1.0), (22.34, 53.28, 1.0), (25.78, 53.28, 1.0), (25.78, 49.84, 1.0), (15.47, 53.28, 1.0), (18.91, 53.28, 1.0), (18.91, 49.84, 1.0), (51.56, 20.62, -1.0), (-48.12, -51.56, -1.0), (-51.56, -48.12, -1.0), (-51.56, -34.38, -1.0), (49.84, -36.09, 1.0), (53.28, -36.09, 1.0), (53.28, -39.53, 1.0), (49.84, -29.22, 1.0), (53.28, -29.22, 1.0), (53.28, -32.66, 1.0), (49.84, -49.84, 1.0), (53.28, -49.84, 1.0), (53.28, -53.28, 1.0), (49.84, -42.97, 1.0), (53.28, -42.97, 1.0), (53.28, -46.41, 1.0), (-51.56, -20.62, -1.0), (-51.56, -6.875, -1.0), (49.84, -8.594, 1.0), (53.28, -8.594, 1.0), (53.28, -12.03, 1.0), (49.84, -1.719, 1.0), (53.28, -1.719, 1.0), (53.28, -5.156, 1.0), (49.84, -22.34, 1.0), (53.28, -22.34, 1.0), (53.28, -25.78, 1.0), (49.84, -15.47, 1.0), (53.28, -15.47, 1.0), (53.28, -18.91, 1.0), (-51.56, 6.875, -1.0), (-51.56, 20.62, -1.0), (-51.56, 34.38, -1.0), (-48.12, 51.56, -1.0), (-51.56, 48.12, -1.0), (-34.38, 51.56, -1.0), (-20.62, 51.56, -1.0), (-6.875, 51.56, -1.0), (-5.156, -49.84, 1.0), (-1.719, -49.84, 1.0), (-1.719, -53.28, 1.0), (6.875, 51.56, -1.0), (20.62, 51.56, -1.0), (34.38, 51.56, -1.0), (48.12, 51.56, -1.0), (51.56, 48.12, -1.0), (6.875, -51.56, -1.0), (-53.28, -1.719, 1.0), (-49.84, -1.719, 1.0), (-49.84, -5.156, 1.0), (-53.28, -15.47, 1.0), (-49.84, -15.47, 1.0), (-49.84, -18.91, 1.0), (51.56, -6.875, -1.0), (34.38, -51.56, -1.0), (-18.91, -49.84, 1.0), (-15.47, -49.84, 1.0), (-15.47, -53.28, 1.0), (51.56, -34.38, -1.0), (48.12, -51.56, -1.0), (51.56, -48.12, -1.0), (51.56, -55.0, -1.0), (55.0, 51.56, -1.0), (-51.56, 55.0, -1.0), (-55.0, -51.56, -1.0), (36.09, -49.84, 1.0), (39.53, -49.84, 1.0), (39.53, -53.28, 1.0), (-53.28, 39.53, 1.0), (-49.84, 39.53, 1.0), (-49.84, 36.09, 1.0), (-55.0, 6.875, -1.0), (6.875, 55.0, -1.0), (55.0, -6.875, -1.0), (-6.875, -55.0, -1.0), (-53.28, 12.03, 1.0), (-49.84, 12.03, 1.0), (-49.84, 8.594, 1.0), (-55.0, -20.62, -1.0), (-20.62, 55.0, -1.0), (55.0, 20.62, -1.0), (20.62, -55.0, -1.0), (8.594, -49.84, 1.0), (12.03, -49.84, 1.0), (12.03, -53.28, 1.0), (-34.38, -55.0, -1.0), (55.0, -34.38, -1.0), (34.38, 55.0, -1.0), (-55.0, 34.38, -1.0), (-46.41, -49.84, 1.0), (-42.97, -49.84, 1.0), (-42.97, -53.28, 1.0), (-53.28, -42.97, 1.0), (-49.84, -42.97, 1.0), (-49.84, -46.41, 1.0), (-53.28, -46.41, 1.0), (-46.41, -53.28, 1.0), (8.594, -53.28, 1.0), (-53.28, 8.594, 1.0), (-55.0, -34.38, -1.0), (-34.38, 55.0, -1.0), (55.0, 34.38, -1.0), (-53.28, 36.09, 1.0), (34.38, -55.0, -1.0), (36.09, -53.28, 1.0), (-55.0, 48.12, -1.0), (48.12, 55.0, -1.0), (55.0, -48.12, -1.0), (-48.12, -55.0, -1.0), (-18.91, -53.28, 1.0), (-53.28, -18.91, 1.0), (6.875, -55.0, -1.0), (55.0, 6.875, -1.0), (-6.875, 55.0, -1.0), (-55.0, -6.875, -1.0), (-53.28, -5.156, 1.0), (-20.62, -55.0, -1.0), (55.0, -20.62, -1.0), (20.62, 55.0, -1.0), (-55.0, 20.62, -1.0), (-5.156, -53.28, 1.0), (49.84, -18.91, 1.0), (49.84, -25.78, 1.0), (49.84, -5.156, 1.0), (49.84, -12.03, 1.0), (49.84, -46.41, 1.0), (49.84, -53.28, 1.0), (49.84, -32.66, 1.0), (49.84, -39.53, 1.0), (15.47, 49.84, 1.0), (22.34, 49.84, 1.0), (1.719, 49.84, 1.0), (8.594, 49.84, 1.0), (49.84, 36.09, 1.0), (49.84, 29.22, 1.0), (42.97, 49.84, 1.0), (49.84, 49.84, 1.0), (49.84, 42.97, 1.0), (29.22, 49.84, 1.0), (36.09, 49.84, 1.0), (49.84, 8.594, 1.0), (49.84, 1.719, 1.0), (49.84, 22.34, 1.0), (49.84, 15.47, 1.0), (-39.53, 49.84, 1.0), (-32.66, 49.84, 1.0), (-53.28, 49.84, 1.0), (-46.41, 49.84, 1.0), (-12.03, 49.84, 1.0), (-5.156, 49.84, 1.0), (-25.78, 49.84, 1.0), (-18.91, 49.84, 1.0), (48.12, -55.0, -1.0), (55.0, 48.12, -1.0), (-48.12, 55.0, -1.0), (-55.0, -48.12, -1.0), (-53.28, 22.34, 1.0), (22.34, -53.28, 1.0), (-55.0, 13.75, -1.0), (13.75, 55.0, -1.0), (55.0, -13.75, -1.0), (-13.75, -55.0, -1.0), (-32.66, -53.28, 1.0), (-55.0, -13.75, -1.0), (-13.75, 55.0, -1.0), (-53.28, -32.66, 1.0), (55.0, 13.75, -1.0), (13.75, -55.0, -1.0), (-53.28, -39.53, 1.0), (-39.53, -53.28, 1.0), (15.47, -53.28, 1.0), (-41.25, -55.0, -1.0), (55.0, -41.25, -1.0), (-53.28, 15.47, 1.0), (41.25, 55.0, -1.0), (-55.0, 41.25, -1.0), (-53.28, 42.97, 1.0), (41.25, -55.0, -1.0), (55.0, 41.25, -1.0), (-41.25, 55.0, -1.0), (42.97, -53.28, 1.0), (-55.0, -41.25, -1.0), (-55.0, 27.5, -1.0), (27.5, 55.0, -1.0), (55.0, -27.5, -1.0), (-12.03, -53.28, 1.0), (-27.5, -55.0, -1.0), (-53.28, -12.03, 1.0), (-53.28, -25.78, 1.0), (27.5, -55.0, -1.0), (-25.78, -53.28, 1.0), (55.0, 27.5, -1.0), (-27.5, 55.0, -1.0), (29.22, -53.28, 1.0), (-55.0, -27.5, -1.0), (0.0, -55.0, -1.0), (-53.28, 29.22, 1.0), (55.0, 0.0, -1.0), (0.0, 55.0, -1.0), (-53.28, 1.719, 1.0), (-55.0, 0.0, -1.0), (1.719, -53.28, 1.0), (-53.28, -53.28, 1.0), (53.28, -12.03, -1.0), (39.53, -53.28, -1.0), (53.28, -39.53, -1.0), (-8.594, -53.28, -1.0), (53.28, 8.594, -1.0), (-36.09, -53.28, -1.0), (53.28, 36.09, -1.0), (18.91, -53.28, -1.0), (53.28, -18.91, -1.0), (-22.34, -53.28, -1.0), (53.28, 22.34, -1.0), (-49.84, -53.28, -1.0), (-49.84, -46.41, -1.0), (-49.84, -39.53, -1.0), (-49.84, -32.66, -1.0), (-49.84, -25.78, -1.0), (-49.84, -18.91, -1.0), (-49.84, -12.03, -1.0), (-49.84, -5.156, -1.0), (-49.84, 1.719, -1.0), (-49.84, 8.594, -1.0), (-49.84, 15.47, -1.0), (-49.84, 22.34, -1.0), (-49.84, 29.22, -1.0), (-49.84, 36.09, -1.0), (-49.84, 42.97, -1.0), (-49.84, 49.84, -1.0), (-42.97, 49.84, -1.0), (-36.09, 49.84, -1.0), (-29.22, 49.84, -1.0), (-22.34, 49.84, -1.0), (-15.47, 49.84, -1.0), (-8.594, 49.84, -1.0), (-1.719, 49.84, -1.0), (5.156, 49.84, -1.0), (12.03, 49.84, -1.0), (18.91, 49.84, -1.0), (25.78, 49.84, -1.0), (32.66, 49.84, -1.0), (39.53, 49.84, -1.0), (46.41, 49.84, -1.0), (53.28, 49.84, -1.0), (5.156, -53.28, -1.0), (53.28, -5.156, -1.0), (32.66, -53.28, -1.0), (53.28, -32.66, -1.0), (46.41, -53.28, -1.0), (53.28, -46.41, -1.0), (-5.156, -53.28, -1.0), (-5.156, -49.84, -1.0), (-1.719, -49.84, -1.0), (49.84, 1.719, -1.0), (49.84, 5.156, -1.0), (53.28, 5.156, -1.0), (-32.66, -53.28, -1.0), (-32.66, -49.84, -1.0), (-29.22, -49.84, -1.0), (49.84, 29.22, -1.0), (49.84, 32.66, -1.0), (53.28, 32.66, -1.0), (22.34, -53.28, -1.0), (22.34, -49.84, -1.0), (25.78, -49.84, -1.0), (49.84, -25.78, -1.0), (49.84, -22.34, -1.0), (53.28, -22.34, -1.0), (-18.91, -53.28, -1.0), (-18.91, -49.84, -1.0), (-15.47, -49.84, -1.0), (49.84, 15.47, -1.0), (49.84, 18.91, -1.0), (53.28, 18.91, -1.0), (-46.41, -53.28, -1.0), (-46.41, -49.84, -1.0), (-42.97, -49.84, -1.0), (49.84, 42.97, -1.0), (49.84, 46.41, -1.0), (53.28, 46.41, -1.0), (8.594, -53.28, -1.0), (8.594, -49.84, -1.0), (12.03, -49.84, -1.0), (49.84, -12.03, -1.0), (49.84, -8.594, -1.0), (53.28, -8.594, -1.0), (36.09, -53.28, -1.0), (36.09, -49.84, -1.0), (39.53, -49.84, -1.0), (49.84, -39.53, -1.0), (49.84, -36.09, -1.0), (53.28, -36.09, -1.0), (-12.03, -53.28, -1.0), (-12.03, -49.84, -1.0), (-8.594, -49.84, -1.0), (49.84, 8.594, -1.0), (49.84, 12.03, -1.0), (53.28, 12.03, -1.0), (-39.53, -53.28, -1.0), (-39.53, -49.84, -1.0), (-36.09, -49.84, -1.0), (49.84, 36.09, -1.0), (49.84, 39.53, -1.0), (53.28, 39.53, -1.0), (15.47, -53.28, -1.0), (15.47, -49.84, -1.0), (18.91, -49.84, -1.0), (49.84, -18.91, -1.0), (49.84, -15.47, -1.0), (53.28, -15.47, -1.0), (-25.78, -53.28, -1.0), (-25.78, -49.84, -1.0), (-22.34, -49.84, -1.0), (49.84, 22.34, -1.0), (49.84, 25.78, -1.0), (53.28, 25.78, -1.0), (-53.28, -53.28, -1.0), (-53.28, -49.84, -1.0), (-49.84, -49.84, -1.0), (-53.28, -46.41, -1.0), (-53.28, -42.97, -1.0), (-49.84, -42.97, -1.0), (-53.28, -39.53, -1.0), (-53.28, -36.09, -1.0), (-49.84, -36.09, -1.0), (-53.28, -32.66, -1.0), (-53.28, -29.22, -1.0), (-49.84, -29.22, -1.0), (-53.28, -25.78, -1.0), (-53.28, -22.34, -1.0), (-49.84, -22.34, -1.0), (-53.28, -18.91, -1.0), (-53.28, -15.47, -1.0), (-49.84, -15.47, -1.0), (-53.28, -12.03, -1.0), (-53.28, -8.594, -1.0), (-49.84, -8.594, -1.0), (-53.28, -5.156, -1.0), (-53.28, -1.719, -1.0), (-49.84, -1.719, -1.0), (-53.28, 1.719, -1.0), (-53.28, 5.156, -1.0), (-49.84, 5.156, -1.0), (-53.28, 8.594, -1.0), (-53.28, 12.03, -1.0), (-49.84, 12.03, -1.0), (-53.28, 15.47, -1.0), (-53.28, 18.91, -1.0), (-49.84, 18.91, -1.0), (-53.28, 22.34, -1.0), (-53.28, 25.78, -1.0), (-49.84, 25.78, -1.0), (-53.28, 29.22, -1.0), (-53.28, 32.66, -1.0), (-49.84, 32.66, -1.0), (-53.28, 36.09, -1.0), (-53.28, 39.53, -1.0), (-49.84, 39.53, -1.0), (-53.28, 42.97, -1.0), (-53.28, 46.41, -1.0), (-49.84, 46.41, -1.0), (-53.28, 49.84, -1.0), (-53.28, 53.28, -1.0), (-49.84, 53.28, -1.0), (-46.41, 49.84, -1.0), (-46.41, 53.28, -1.0), (-42.97, 53.28, -1.0), (-39.53, 49.84, -1.0), (-39.53, 53.28, -1.0), (-36.09, 53.28, -1.0), (-32.66, 49.84, -1.0), (-32.66, 53.28, -1.0), (-29.22, 53.28, -1.0), (-25.78, 49.84, -1.0), (-25.78, 53.28, -1.0), (-22.34, 53.28, -1.0), (-18.91, 49.84, -1.0), (-18.91, 53.28, -1.0), (-15.47, 53.28, -1.0), (-12.03, 49.84, -1.0), (-12.03, 53.28, -1.0), (-8.594, 53.28, -1.0), (-5.156, 49.84, -1.0), (-5.156, 53.28, -1.0), (-1.719, 53.28, -1.0), (1.719, 49.84, -1.0), (1.719, 53.28, -1.0), (5.156, 53.28, -1.0), (8.594, 49.84, -1.0), (8.594, 53.28, -1.0), (12.03, 53.28, -1.0), (15.47, 49.84, -1.0), (15.47, 53.28, -1.0), (18.91, 53.28, -1.0), (22.34, 49.84, -1.0), (22.34, 53.28, -1.0), (25.78, 53.28, -1.0), (29.22, 49.84, -1.0), (29.22, 53.28, -1.0), (32.66, 53.28, -1.0), (36.09, 49.84, -1.0), (36.09, 53.28, -1.0), (39.53, 53.28, -1.0), (42.97, 49.84, -1.0), (42.97, 53.28, -1.0), (46.41, 53.28, -1.0), (49.84, 49.84, -1.0), (49.84, 53.28, -1.0), (53.28, 53.28, -1.0), (1.719, -53.28, -1.0), (1.719, -49.84, -1.0), (5.156, -49.84, -1.0), (49.84, -5.156, -1.0), (49.84, -1.719, -1.0), (53.28, -1.719, -1.0), (29.22, -53.28, -1.0), (29.22, -49.84, -1.0), (32.66, -49.84, -1.0), (49.84, -32.66, -1.0), (49.84, -29.22, -1.0), (53.28, -29.22, -1.0), (42.97, -53.28, -1.0), (42.97, -49.84, -1.0), (46.41, -49.84, -1.0), (49.84, -46.41, -1.0), (49.84, -42.97, -1.0), (53.28, -42.97, -1.0), (49.84, -53.28, -1.0), (49.84, -49.84, -1.0), (53.28, -49.84, -1.0), (53.28, -53.28, -1.0)], [], [(0, 1, 760, 244, 530, 91, 701, 166, 460, 34, 733, 220, 512, 60, 681, 145, 432, 17, 749, 234, 522, 82, 693, 158, 449, 26, 725, 209, 503, 49, 671, 134, 422, 8, 756, 240, 526, 87, 697, 162, 456, 30, 729, 216, 508, 56, 677, 141, 428, 13, 745, 230, 518, 78, 689, 154, 445, 22, 721, 205, 499, 45, 667, 130, 418, 3, 2, 481, 1417, 185, 1625, 580, 1333, 101, 1695, 468, 1429, 199, 1608, 594, 1292, 76, 1702, 496, 1404, 171, 1639, 568, 1353, 112, 1678, 437, 1443, 228, 1591, 615, 1267, 55, 1720, 492, 1408, 175, 1634, 572, 1343, 108, 1683, 453, 1439, 224, 1598, 606, 1277, 69, 1714, 469, 1428, 198, 1619, 586, 1305, 97, 1701, 549, 1371, 121, 1675, 316, 1584, 1162), (2, 3, 761, 245, 531, 92, 702, 167, 461, 35, 734, 221, 513, 61, 682, 146, 433, 18, 750, 235, 523, 83, 694, 159, 450, 27, 726, 210, 504, 50, 672, 135, 423, 9, 757, 241, 527, 88, 698, 163, 457, 31, 730, 217, 509, 57, 678, 142, 429, 14, 746, 231, 519, 79, 690, 155, 446, 23, 722, 206, 500, 46, 668, 131, 419, 7, 6, 483, 1416, 184, 1626, 579, 1334, 102, 1694, 467, 1430, 201, 1607, 595, 1291, 75, 1703, 495, 1405, 172, 1638, 569, 1352, 111, 1679, 439, 1442, 227, 1592, 614, 1272, 64, 1718, 491, 1409, 176, 1633, 573, 1342, 107, 1684, 454, 1438, 215, 1599, 605, 1282, 70, 1712, 470, 1427, 197, 1620, 585, 1306, 98, 1699, 548, 1372, 122, 1674, 317, 1583, 1161), (6, 7, 762, 246, 532, 93, 703, 168, 462, 36, 735, 222, 514, 62, 683, 147, 434, 19, 751, 236, 524, 84, 695, 160, 451, 28, 727, 211, 505, 51, 673, 136, 424, 10, 758, 242, 528, 89, 699, 164, 458, 32, 731, 218, 510, 58, 679, 143, 430, 15, 747, 232, 520, 80, 691, 156, 447, 24, 723, 207, 501, 47, 669, 132, 420, 5, 4, 484, 1415, 183, 1627, 578, 1335, 103, 1692, 466, 1431, 202, 1606, 597, 1290, 74, 1704, 494, 1406, 173, 1637, 570, 1351, 110, 1680, 441, 1441, 226, 1593, 612, 1273, 65, 1717, 490, 1410, 177, 1632, 574, 1341, 106, 1686, 455, 1437, 214, 1600, 602, 1283, 71, 1711, 471, 1426, 196, 1621, 584, 1307, 99, 1698, 547, 1373, 123, 1673, 318, 1582, 1160), (4, 5, 763, 247, 533, 94, 704, 169, 463, 37, 736, 223, 515, 63, 684, 148, 435, 20, 752, 237, 525, 85, 696, 161, 452, 29, 728, 212, 506, 52, 674, 137, 425, 11, 759, 243, 529, 90, 700, 165, 459, 33, 732, 219, 511, 59, 680, 144, 431, 16, 748, 233, 521, 81, 692, 157, 448, 25, 724, 208, 502, 48, 670, 133, 421, 1, 0, 485, 1414, 182, 1628, 577, 1336, 104, 1691, 465, 1432, 203, 1605, 598, 1289, 73, 1706, 493, 1407, 174, 1636, 571, 1350, 109, 1681, 443, 1440, 225, 1594, 611, 1274, 66, 1715, 489, 1411, 178, 1631, 575, 1340, 105, 1687, 464, 1436, 213, 1601, 601, 1284, 72, 1709, 473, 1425, 195, 1623, 582, 1308, 100, 1697, 546, 1374, 124, 1672, 319, 1581, 1159), (1951, 484, 4, 1159), (1722, 760, 1, 421), (1721, 426, 11, 425), (185, 1882, 282, 1625), (1719, 756, 8, 767), (1554, 350, 1881, 932), (1716, 745, 13, 771), (932, 1881, 934, 1194), (282, 1554, 932, 1880), (1625, 282, 1880, 580), (1713, 440, 20, 435), (580, 1880, 933, 1333), (933, 1194, 927, 1879), (1710, 444, 16, 431), (1333, 933, 1879, 101), (1708, 749, 17, 774), (101, 1879, 118, 1695), (1707, 725, 26, 775), (1705, 472, 33, 459), (1365, 558, 1878, 924), (924, 1878, 926, 1195), (1700, 478, 37, 463), (118, 1365, 924, 1877), (1695, 118, 1877, 468), (468, 1877, 925, 1429), (925, 1195, 923, 1876), (1429, 925, 1876, 199), (199, 1876, 280, 1608), (1552, 353, 1875, 920), (920, 1875, 922, 1196), (280, 1552, 920, 1874), (1608, 280, 1874, 594), (594, 1874, 921, 1292), (921, 1196, 915, 1873), (1696, 721, 22, 787), (1292, 921, 1873, 76), (76, 1873, 95, 1702), (1693, 729, 30, 789), (1690, 497, 29, 452), (1689, 498, 25, 448), (1688, 733, 34, 790), (1685, 681, 60, 791), (1682, 563, 81, 521), (1677, 566, 85, 525), (1299, 591, 1872, 912), (1676, 677, 56, 794), (912, 1872, 914, 1201), (95, 1299, 912, 1871), (1702, 95, 1871, 496), (496, 1871, 913, 1404), (913, 1201, 911, 1870), (1404, 913, 1870, 171), (171, 1870, 277, 1639), (1551, 354, 1869, 908), (908, 1869, 910, 1202), (277, 1551, 908, 1868), (1639, 277, 1868, 568), (568, 1868, 909, 1353), (909, 1202, 907, 1867), (1353, 909, 1867, 112), (112, 1867, 117, 1678), (1666, 667, 45, 798), (1364, 559, 1866, 904), (904, 1866, 906, 1203), (117, 1364, 904, 1865), (1678, 117, 1865, 437), (437, 1865, 905, 1443), (905, 1203, 899, 1864), (1443, 905, 1864, 228), (228, 1864, 276, 1591), (1550, 355, 1863, 896), (896, 1863, 898, 1204), (276, 1550, 896, 1862), (1591, 276, 1862, 615), (615, 1862, 897, 1267), (897, 1204, 895, 1861), (1267, 897, 1861, 55), (55, 1861, 68, 1720), (1646, 624, 94, 533), (1640, 633, 90, 529), (1635, 671, 49, 830), (1630, 693, 82, 831), (1629, 652, 59, 511), (1624, 653, 63, 515), (1622, 689, 78, 834), (1618, 697, 87, 835), (1617, 664, 52, 506), (1616, 665, 48, 502), (1615, 701, 91, 847), (1614, 848, 331, 666), (1613, 849, 332, 850), (1612, 460, 166, 851), (1611, 855, 208, 724), (1610, 856, 333, 857), (1609, 844, 330, 858), (1604, 864, 212, 728), (1603, 865, 335, 866), (1602, 840, 329, 867), (1276, 608, 1860, 888), (888, 1860, 890, 1213), (68, 1276, 888, 1859), (1720, 68, 1859, 492), (492, 1859, 889, 1408), (889, 1213, 887, 1858), (1408, 889, 1858, 175), (1597, 871, 328, 663), (1596, 872, 338, 873), (1595, 456, 162, 874), (175, 1858, 274, 1634), (1537, 377, 1857, 884), (884, 1857, 886, 1214), (274, 1537, 884, 1856), (1634, 274, 1856, 572), (572, 1856, 885, 1343), (885, 1214, 883, 1855), (1343, 885, 1855, 108), (108, 1855, 116, 1683), (1363, 562, 1854, 880), (880, 1854, 882, 1219), (116, 1363, 880, 1853), (1683, 116, 1853, 453), (1590, 891, 327, 662), (1589, 892, 340, 893), (1588, 445, 154, 894), (453, 1853, 881, 1439), (881, 1219, 879, 1852), (1439, 881, 1852, 224), (224, 1852, 273, 1598), (1536, 380, 1851, 876), (876, 1851, 878, 1220), (273, 1536, 876, 1850), (1598, 273, 1850, 606), (606, 1850, 877, 1277), (877, 1220, 875, 1849), (1277, 877, 1849, 69), (69, 1849, 86, 1714), (1587, 900, 223, 736), (1586, 901, 343, 902), (1585, 833, 324, 903), (1298, 592, 1848, 868), (868, 1848, 870, 1221), (86, 1298, 868, 1847), (1714, 86, 1847, 469), (469, 1847, 869, 1428), (869, 1221, 863, 1846), (1428, 869, 1846, 198), (198, 1846, 271, 1619), (1523, 387, 1845, 860), (860, 1845, 862, 1226), (271, 1523, 860, 1844), (1619, 271, 1844, 586), (1577, 916, 219, 732), (1576, 917, 344, 918), (1575, 832, 320, 919), (586, 1844, 861, 1305), (861, 1226, 859, 1843), (1305, 861, 1843, 97), (97, 1843, 115, 1701), (1572, 928, 315, 651), (1571, 929, 345, 930), (1570, 449, 158, 931), (1362, 564, 1842, 852), (852, 1842, 854, 1227), (115, 1362, 852, 1841), (1701, 115, 1841, 549), (549, 1841, 853, 1371), (853, 1227, 846, 1840), (1371, 853, 1840, 121), (121, 1840, 270, 1675), (1522, 390, 1839, 842), (842, 1839, 845, 1228), (270, 1522, 842, 1838), (1675, 270, 1838, 316), (316, 1838, 843, 1584), (843, 1228, 841, 1837), (1584, 843, 1837, 1162), (1162, 1837, 485, 0), (475, 1711, 71, 1836), (1423, 475, 1836, 837), (1569, 951, 311, 647), (1568, 952, 348, 953), (1567, 422, 134, 954), (837, 1836, 839, 1229), (191, 1423, 837, 1835), (838, 1229, 836, 1834), (1560, 971, 243, 759), (1559, 972, 352, 973), (1558, 829, 308, 974), (1549, 992, 307, 632), (1548, 993, 356, 994), (1546, 996, 152, 442), (1545, 997, 357, 998), (1543, 1004, 304, 631), (1542, 1005, 358, 1006), (1540, 1008, 186, 477), (1539, 1009, 359, 1010), (1535, 1024, 301, 626), (1534, 1025, 360, 1026), (1532, 1028, 247, 763), (1531, 1029, 361, 1030), (1530, 820, 300, 1031), (1529, 1035, 299, 622), (1528, 1036, 362, 1037), (1526, 1039, 189, 479), (1525, 1040, 363, 1041), (1518, 1044, 364, 1045), (1517, 781, 257, 1046), (1515, 1048, 365, 1049), (1514, 815, 296, 1050), (1512, 1052, 366, 1053), (1511, 765, 248, 1054), (1509, 1056, 367, 1057), (1508, 814, 295, 1058), (1507, 1059, 294, 607), (1506, 1060, 368, 1061), (1504, 1063, 150, 438), (1503, 1064, 369, 1065), (1500, 1068, 370, 1069), (1499, 785, 258, 1070), (1498, 1071, 293, 604), (1497, 1072, 371, 1073), (1496, 811, 292, 1074), (1495, 1075, 192, 482), (1494, 1076, 372, 1077), (1491, 1080, 373, 1081), (1490, 773, 252, 1082), (1488, 1084, 374, 1085), (1487, 810, 291, 1086), (1486, 1087, 290, 599), (1485, 1088, 375, 1089), (1483, 1091, 139, 427), (1482, 1092, 376, 1093), (1480, 1095, 289, 596), (1479, 1096, 378, 1097), (1477, 1099, 194, 486), (1476, 1100, 379, 1101), (1471, 1104, 381, 1105), (1470, 786, 261, 1106), (1468, 1108, 382, 1109), (1467, 799, 286, 1110), (1466, 1111, 284, 589), (1465, 1112, 383, 1113), (1464, 418, 130, 1114), (1462, 1116, 384, 1117), (1461, 797, 283, 1118), (1457, 1120, 385, 1121), (1456, 788, 263, 1122), (1454, 1124, 386, 1125), (1453, 796, 279, 1126), (1451, 1128, 388, 1129), (1450, 769, 250, 1130), (1448, 1132, 389, 1133), (1447, 795, 278, 1134), (824, 1833, 826, 1234), (593, 1832, 825, 1293), (825, 1234, 823, 1831), (1293, 825, 1831, 77), (77, 1831, 493, 1706), (544, 1680, 110, 1830), (1376, 544, 1830, 817), (817, 1830, 821, 1235), (126, 1376, 817, 1829), (819, 1235, 816, 1828), (1435, 1164, 275, 576), (1434, 1165, 393, 1166), (1433, 428, 141, 1167), (1420, 1181, 237, 752), (1419, 1182, 394, 1183), (1418, 793, 272, 1184), (805, 1827, 807, 1236), (1403, 1197, 233, 748), (1402, 1198, 395, 1199), (1401, 792, 267, 1200), (553, 1826, 806, 1369), (806, 1236, 804, 1825), (1369, 806, 1825, 119), (119, 1825, 464, 1687), (541, 1698, 99, 1824), (1380, 541, 1824, 801), (801, 1824, 803, 1237), (1400, 1205, 266, 561), (1399, 1206, 396, 1207), (1398, 432, 145, 1208), (127, 1380, 801, 1823), (802, 1237, 800, 1822), (1396, 1209, 265, 560), (1395, 1210, 398, 1211), (1394, 512, 220, 1212), (1393, 1215, 157, 692), (1392, 1216, 400, 1217), (1391, 720, 204, 1218), (1390, 1222, 161, 696), (1389, 1223, 401, 1224), (1388, 719, 200, 1225), (1385, 1230, 264, 557), (1384, 1231, 402, 1232), (1383, 508, 216, 1233), (1379, 1238, 262, 555), (1378, 1239, 405, 1240), (1377, 499, 205, 1241), (1368, 1250, 169, 704), (1367, 1251, 406, 1252), (1366, 707, 187, 1253), (1360, 1260, 165, 700), (1359, 1261, 407, 1262), (1358, 705, 181, 1263), (1357, 1268, 254, 543), (1356, 1269, 408, 1270), (1355, 503, 209, 1271), (1349, 1278, 253, 542), (1348, 1279, 409, 1280), (1347, 522, 234, 1281), (1346, 1285, 144, 680), (1345, 1286, 410, 1287), (1344, 688, 153, 1288), (1339, 1294, 148, 684), (1338, 1295, 411, 1296), (1337, 686, 151, 1297), (1332, 1301, 251, 538), (1331, 1302, 412, 1303), (1330, 518, 230, 1304), (1329, 1309, 249, 535), (1328, 1310, 414, 1311), (1327, 526, 240, 1312), (1326, 1313, 137, 674), (1325, 1314, 416, 1315), (1324, 675, 138, 1316), (1323, 1317, 133, 670), (1322, 1318, 417, 1319), (1321, 530, 244, 1320), (1318, 1321, 1320, 417), (331, 847, 1321, 1318), (847, 91, 530, 1321), (844, 1322, 1319, 330), (666, 331, 1318, 1322), (665, 1323, 670, 48), (330, 1319, 1323, 665), (1319, 417, 1317, 1323), (1314, 1324, 1316, 416), (840, 1325, 1315, 329), (664, 1326, 674, 52), (329, 1315, 1326, 664), (1315, 416, 1313, 1326), (1310, 1327, 1312, 414), (328, 835, 1327, 1310), (835, 87, 526, 1327), (663, 328, 1310, 1328), (1311, 414, 1309, 1329), (1302, 1330, 1304, 412), (327, 834, 1330, 1302), (834, 78, 518, 1330), (662, 327, 1302, 1331), (1303, 412, 1301, 1332), (1295, 1337, 1297, 411), (833, 1338, 1296, 324), (653, 1339, 684, 63), (324, 1296, 1339, 653), (1296, 411, 1294, 1339), (782, 1821, 784, 1242), (565, 1820, 783, 1361), (783, 1242, 780, 1819), (1361, 783, 1819, 114), (114, 1819, 465, 1691), (507, 1686, 106, 1818), (1397, 507, 1818, 777), (1286, 1344, 1288, 410), (777, 1818, 779, 1243), (170, 1397, 777, 1817), (832, 1345, 1287, 320), (652, 1346, 680, 59), (320, 1287, 1346, 652), (1287, 410, 1285, 1346), (778, 1243, 776, 1816), (1279, 1347, 1281, 409), (315, 831, 1347, 1279), (831, 82, 522, 1347), (651, 315, 1279, 1348), (1280, 409, 1278, 1349), (1269, 1355, 1271, 408), (311, 830, 1355, 1269), (830, 49, 503, 1355), (647, 311, 1269, 1356), (1270, 408, 1268, 1357), (1261, 1358, 1263, 407), (829, 1359, 1262, 308), (633, 1360, 700, 90), (308, 1262, 1360, 633), (1262, 407, 1260, 1360), (768, 1815, 772, 1244), (567, 1814, 770, 1354), (770, 1244, 766, 1813), (1354, 770, 1813, 113), (113, 1813, 443, 1681), (323, 1606, 202, 1812), (1578, 323, 1812, 754), (754, 1812, 764, 1245), (312, 1578, 754, 1811), (755, 1245, 753, 1810), (742, 1809, 744, 1246), (325, 1808, 743, 1574), (743, 1246, 741, 1807), (1574, 743, 1807, 310), (310, 1807, 582, 1623), (326, 1593, 226, 1806), (1573, 326, 1806, 738), (738, 1806, 740, 1247), (309, 1573, 738, 1805), (739, 1247, 737, 1804), (1251, 1366, 1253, 406), (820, 1367, 1252, 300), (624, 1368, 704, 94), (300, 1252, 1368, 624), (1252, 406, 1250, 1368), (716, 1803, 718, 1248), (334, 1802, 717, 1566), (717, 1248, 715, 1801), (1566, 717, 1801, 306), (306, 1801, 575, 1631), (336, 1673, 123, 1800), (1565, 336, 1800, 712), (712, 1800, 714, 1249), (305, 1565, 712, 1799), (713, 1249, 711, 1798), (1239, 1377, 1241, 405), (284, 798, 1377, 1239), (798, 45, 499, 1377), (589, 284, 1239, 1378), (1240, 405, 1238, 1379), (1231, 1383, 1233, 402), (275, 794, 1383, 1231), (794, 56, 508, 1383), (576, 275, 1231, 1384), (1232, 402, 1230, 1385), (1223, 1388, 1225, 401), (793, 1389, 1224, 272), (566, 1390, 696, 85), (272, 1224, 1390, 566), (1224, 401, 1222, 1390), (1216, 1391, 1218, 400), (792, 1392, 1217, 267), (563, 1393, 692, 81), (267, 1217, 1393, 563), (1217, 400, 1215, 1393), (1210, 1394, 1212, 398), (266, 791, 1394, 1210), (791, 60, 512, 1394), (561, 266, 1210, 1395), (1211, 398, 1209, 1396), (659, 1797, 661, 1254), (391, 1796, 660, 1521), (1206, 1398, 1208, 396), (253, 774, 1398, 1206), (774, 17, 432, 1398), (660, 1254, 658, 1795), (1521, 660, 1795, 269), (542, 253, 1206, 1399), (269, 1795, 577, 1628), (392, 1600, 214, 1794), (1207, 396, 1205, 1400), (1520, 392, 1794, 655), (655, 1794, 657, 1255), (268, 1520, 655, 1793), (656, 1255, 654, 1792), (1198, 1401, 1200, 395), (688, 1402, 1199, 153), (444, 1403, 748, 16), (153, 1199, 1403, 444), (1199, 395, 1197, 1403), (648, 1791, 650, 1256), (397, 1790, 649, 1474), (649, 1256, 646, 1789), (1474, 649, 1789, 260), (260, 1789, 571, 1636), (399, 1637, 173, 1788), (1473, 399, 1788, 643), (643, 1788, 645, 1257), (259, 1473, 643, 1787), (644, 1257, 642, 1786), (639, 1785, 641, 1258), (1182, 1418, 1184, 394), (403, 1784, 640, 1460), (640, 1258, 638, 1783), (686, 1419, 1183, 151), (1460, 640, 1783, 256), (256, 1783, 601, 1601), (440, 1420, 752, 20), (151, 1183, 1420, 440), (1183, 394, 1181, 1420), (404, 1621, 196, 1782), (1459, 404, 1782, 635), (635, 1782, 637, 1259), (255, 1459, 635, 1781), (636, 1259, 634, 1780), (628, 1779, 630, 1264), (413, 1778, 629, 1446), (629, 1264, 627, 1777), (1446, 629, 1777, 239), (239, 1777, 598, 1605), (415, 1632, 177, 1776), (1445, 415, 1776, 621), (621, 1776, 625, 1265), (238, 1445, 621, 1775), (623, 1265, 620, 1774), (617, 1773, 619, 1266), (436, 1772, 618, 1444), (618, 1266, 616, 1771), (1444, 618, 1771, 229), (229, 1771, 611, 1594), (1154, 1335, 578, 1770), (1168, 1154, 1770, 1151), (1151, 1770, 321, 1580), (1150, 1579, 313, 1769), (1169, 1150, 1769, 1147), (1147, 1769, 124, 1374), (1165, 1433, 1167, 393), (251, 771, 1433, 1165), (771, 13, 428, 1433), (1146, 1290, 597, 1768), (1170, 1146, 1768, 1143), (538, 251, 1165, 1434), (1143, 1768, 323, 1578), (1166, 393, 1164, 1435), (1142, 1574, 310, 1767), (1171, 1142, 1767, 1139), (1139, 1767, 195, 1425), (1138, 1273, 612, 1766), (1172, 1138, 1766, 1135), (1135, 1766, 326, 1573), (1034, 1566, 306, 1765), (1173, 1034, 1765, 1023), (1023, 1765, 178, 1411), (1022, 1582, 318, 1764), (1174, 1022, 1764, 1019), (1019, 1764, 336, 1565), (1018, 1564, 303, 1763), (1175, 1018, 1763, 1015), (1014, 1381, 128, 1762), (1176, 1014, 1762, 1003), (1002, 1563, 302, 1761), (1177, 1002, 1761, 991), (990, 1422, 190, 1760), (1178, 990, 1760, 987), (986, 1562, 298, 1759), (1179, 986, 1759, 983), (982, 1382, 129, 1758), (1180, 982, 1758, 979), (978, 1561, 297, 1757), (1132, 1447, 1134, 389), (159, 694, 1447, 1132), (694, 83, 795, 1447), (788, 1448, 1133, 263), (27, 450, 1448, 788), (450, 159, 1132, 1448), (1185, 978, 1757, 975), (263, 1133, 1449, 556), (1133, 389, 1131, 1449), (1128, 1450, 1130, 388), (235, 750, 1450, 1128), (750, 18, 769, 1450), (795, 1451, 1129, 278), (83, 523, 1451, 795), (523, 235, 1128, 1451), (278, 1129, 1452, 581), (1129, 388, 1127, 1452), (1124, 1453, 1126, 386), (135, 672, 1453, 1124), (672, 50, 796, 1453), (765, 1454, 1125, 248), (9, 423, 1454, 765), (423, 135, 1124, 1454), (248, 1125, 1455, 534), (1125, 386, 1123, 1455), (1120, 1456, 1122, 385), (210, 726, 1456, 1120), (726, 27, 788, 1456), (796, 1457, 1121, 279), (50, 504, 1457, 796), (504, 210, 1120, 1457), (279, 1121, 1458, 583), (1121, 385, 1119, 1458), (970, 1413, 180, 1756), (1186, 970, 1756, 967), (966, 1557, 288, 1755), (1187, 966, 1755, 963), (1116, 1461, 1118, 384), (167, 702, 1461, 1116), (702, 92, 797, 1461), (786, 1462, 1117, 261), (35, 461, 1462, 786), (461, 167, 1116, 1462), (261, 1117, 1463, 554), (1117, 384, 1115, 1463), (1112, 1464, 1114, 383), (245, 761, 1464, 1112), (761, 3, 418, 1464), (797, 1465, 1113, 283), (92, 531, 1465, 797), (531, 245, 1112, 1465), (962, 1386, 140, 1754), (283, 1113, 1466, 588), (1113, 383, 1111, 1466), (1188, 962, 1754, 959), (958, 1556, 287, 1753), (1189, 958, 1753, 955), (1108, 1467, 1110, 382), (146, 682, 1467, 1108), (682, 61, 799, 1467), (769, 1468, 1109, 250), (18, 433, 1468, 769), (433, 146, 1108, 1468), (250, 1109, 1469, 537), (1109, 382, 1107, 1469), (1104, 1470, 1106, 381), (221, 734, 1470, 1104), (734, 35, 786, 1470), (799, 1471, 1105, 286), (61, 513, 1471, 799), (513, 221, 1104, 1471), (286, 1105, 1472, 590), (1105, 381, 1103, 1472), (950, 1421, 188, 1752), (1190, 950, 1752, 947), (946, 1555, 285, 1751), (1191, 946, 1751, 943), (942, 1387, 149, 1750), (1192, 942, 1750, 939), (938, 1553, 281, 1749), (1193, 938, 1749, 935), (935, 1749, 350, 1554), (1194, 934, 1748, 927), (927, 1748, 558, 1365), (1195, 926, 1747, 923), (923, 1747, 353, 1552), (1196, 922, 1746, 915), (915, 1746, 591, 1299), (1201, 914, 1745, 911), (911, 1745, 354, 1551), (1202, 910, 1744, 907), (907, 1744, 559, 1364), (1100, 1475, 1102, 379), (289, 808, 1475, 1100), (695, 1476, 1101, 160), (84, 596, 1476, 695), (596, 289, 1100, 1476), (451, 1477, 486, 28), (160, 1101, 1477, 451), (1101, 379, 1099, 1477), (1096, 1478, 1098, 378), (150, 685, 1478, 1096), (1203, 906, 1743, 899), (751, 1479, 1097, 236), (19, 438, 1479, 751), (438, 150, 1096, 1479), (524, 1480, 596, 84), (236, 1097, 1480, 524), (1097, 378, 1095, 1480), (899, 1743, 355, 1550), (1204, 898, 1742, 895), (895, 1742, 608, 1276), (1092, 1481, 1094, 376), (290, 809, 1481, 1092), (673, 1482, 1093, 136), (51, 599, 1482, 673), (599, 290, 1092, 1482), (424, 1483, 427, 10), (136, 1093, 1483, 424), (1093, 376, 1091, 1483), (1088, 1484, 1090, 375), (194, 710, 1484, 1088), (727, 1485, 1089, 211), (28, 486, 1485, 727), (486, 194, 1088, 1485), (505, 1486, 599, 51), (211, 1089, 1486, 505), (1089, 375, 1087, 1486), (1084, 1487, 1086, 374), (155, 690, 1487, 1084), (690, 79, 810, 1487), (785, 1488, 1085, 258), (23, 446, 1488, 785), (446, 155, 1084, 1488), (258, 1085, 1489, 552), (1085, 374, 1083, 1489), (1080, 1490, 1082, 373), (231, 746, 1490, 1080), (746, 14, 773, 1490), (810, 1491, 1081, 291), (79, 519, 1491, 810), (519, 231, 1080, 1491), (291, 1081, 1492, 600), (1081, 373, 1079, 1492), (1076, 1493, 1078, 372), (293, 812, 1493, 1076), (703, 1494, 1077, 168), (93, 604, 1494, 703), (604, 293, 1076, 1494), (462, 1495, 482, 36), (168, 1077, 1495, 462), (1077, 372, 1075, 1495), (1072, 1496, 1074, 371), (131, 668, 1496, 1072), (668, 46, 811, 1496), (762, 1497, 1073, 246), (7, 419, 1497, 762), (419, 131, 1072, 1497), (532, 1498, 604, 93), (246, 1073, 1498, 532), (1073, 371, 1071, 1498), (1068, 1499, 1070, 370), (206, 722, 1499, 1068), (722, 23, 785, 1499), (811, 1500, 1069, 292), (46, 500, 1500, 811), (500, 206, 1068, 1500), (292, 1069, 1501, 603), (1069, 370, 1067, 1501), (1064, 1502, 1066, 369), (294, 813, 1502, 1064), (683, 1503, 1065, 147), (62, 607, 1503, 683), (607, 294, 1064, 1503), (434, 1504, 438, 19), (147, 1065, 1504, 434), (1065, 369, 1063, 1504), (1060, 1505, 1062, 368), (192, 709, 1505, 1060), (735, 1506, 1061, 222), (36, 482, 1506, 735), (482, 192, 1060, 1506), (514, 1507, 607, 62), (222, 1061, 1507, 514), (1061, 368, 1059, 1507), (1213, 890, 1741, 887), (887, 1741, 377, 1537), (1214, 886, 1740, 883), (883, 1740, 562, 1363), (1056, 1508, 1058, 367), (163, 698, 1508, 1056), (698, 88, 814, 1508), (781, 1509, 1057, 257), (31, 457, 1509, 781), (457, 163, 1056, 1509), (1219, 882, 1739, 879), (257, 1057, 1510, 551), (1057, 367, 1055, 1510), (1052, 1511, 1054, 366), (241, 757, 1511, 1052), (757, 9, 765, 1511), (814, 1512, 1053, 295), (88, 527, 1512, 814), (527, 241, 1052, 1512), (879, 1739, 380, 1536), (295, 1053, 1513, 609), (1053, 366, 1051, 1513), (1220, 878, 1738, 875), (875, 1738, 592, 1298), (1048, 1514, 1050, 365), (142, 678, 1514, 1048), (678, 57, 815, 1514), (773, 1515, 1049, 252), (14, 429, 1515, 773), (429, 142, 1048, 1515), (252, 1049, 1516, 539), (1049, 365, 1047, 1516), (1044, 1517, 1046, 364), (217, 730, 1517, 1044), (730, 31, 781, 1517), (815, 1518, 1045, 296), (57, 509, 1518, 815), (509, 217, 1044, 1518), (296, 1045, 1519, 613), (1045, 364, 1043, 1519), (1221, 870, 1737, 863), (863, 1737, 387, 1523), (1226, 862, 1736, 859), (859, 1736, 564, 1362), (1227, 854, 1735, 846), (846, 1735, 390, 1522), (845, 1521, 269, 1734), (1228, 845, 1734, 841), (841, 1734, 182, 1414), (839, 1283, 602, 1733), (1229, 839, 1733, 836), (836, 1733, 392, 1520), (1040, 1524, 1042, 363), (299, 818, 1524, 1040), (691, 1525, 1041, 156), (80, 622, 1525, 691), (622, 299, 1040, 1525), (447, 1526, 479, 24), (156, 1041, 1526, 447), (1041, 363, 1039, 1526), (1036, 1527, 1038, 362), (152, 687, 1527, 1036), (747, 1528, 1037, 232), (15, 442, 1528, 747), (442, 152, 1036, 1528), (520, 1529, 622, 80), (232, 1037, 1529, 520), (1037, 362, 1035, 1529), (1029, 1530, 1031, 361), (301, 822, 1530, 1029), (669, 1531, 1030, 132), (47, 626, 1531, 669), (626, 301, 1029, 1531), (420, 1532, 763, 5), (132, 1030, 1532, 420), (1030, 361, 1028, 1532), (1025, 1533, 1027, 360), (189, 708, 1533, 1025), (723, 1534, 1026, 207), (24, 479, 1534, 723), (479, 189, 1025, 1534), (501, 1535, 626, 47), (207, 1026, 1535, 501), (1026, 360, 1024, 1535), (826, 1474, 260, 1732), (1234, 826, 1732, 823), (823, 1732, 174, 1407), (821, 1351, 570, 1731), (1235, 821, 1731, 816), (816, 1731, 399, 1473), (1009, 1538, 1011, 359), (304, 827, 1538, 1009), (699, 1539, 1010, 164), (89, 631, 1539, 699), (631, 304, 1009, 1539), (458, 1540, 477, 32), (164, 1010, 1540, 458), (1010, 359, 1008, 1540), (1005, 1541, 1007, 358), (139, 676, 1541, 1005), (758, 1542, 1006, 242), (10, 427, 1542, 758), (427, 139, 1005, 1542), (528, 1543, 631, 89), (242, 1006, 1543, 528), (1006, 358, 1004, 1543), (997, 1544, 999, 357), (307, 828, 1544, 997), (679, 1545, 998, 143), (58, 632, 1545, 679), (632, 307, 997, 1545), (430, 1546, 442, 15), (143, 998, 1546, 430), (998, 357, 996, 1546), (993, 1547, 995, 356), (186, 706, 1547, 993), (731, 1548, 994, 218), (32, 477, 1548, 731), (477, 186, 993, 1548), (510, 1549, 632, 58), (218, 994, 1549, 510), (994, 356, 992, 1549), (807, 1460, 256, 1730), (1236, 807, 1730, 804), (804, 1730, 213, 1436), (803, 1307, 584, 1729), (1237, 803, 1729, 800), (800, 1729, 404, 1459), (784, 1446, 239, 1728), (1242, 784, 1728, 780), (780, 1728, 203, 1432), (779, 1341, 574, 1727), (1243, 779, 1727, 776), (776, 1727, 415, 1445), (772, 1444, 229, 1726), (1244, 772, 1726, 766), (766, 1726, 225, 1440), (764, 1431, 466, 1725), (1245, 764, 1725, 753), (753, 1725, 545, 1375), (744, 1370, 120, 1724), (1246, 744, 1724, 741), (741, 1724, 100, 1308), (740, 1441, 441, 1723), (1247, 740, 1723, 737), (737, 1723, 544, 1376), (972, 1558, 974, 352), (675, 1559, 973, 138), (426, 1560, 759, 11), (138, 973, 1560, 426), (973, 352, 971, 1560), (718, 1369, 119, 12), (1248, 718, 12, 715), (715, 12, 105, 1340), (714, 1373, 547, 21), (1249, 714, 21, 711), (711, 21, 541, 1380), (661, 1361, 114, 38), (1254, 661, 38, 658), (658, 38, 104, 1336), (657, 1437, 455, 39), (1255, 657, 39, 654), (654, 39, 507, 1397), (650, 1354, 113, 40), (1256, 650, 40, 646), (646, 40, 109, 1350), (645, 1406, 494, 41), (1257, 645, 41, 642), (952, 1567, 954, 348), (249, 767, 1567, 952), (767, 8, 422, 1567), (642, 41, 474, 1424), (535, 249, 952, 1568), (953, 348, 951, 1569), (641, 1300, 96, 42), (1258, 641, 42, 638), (638, 42, 72, 1284), (637, 1426, 471, 43), (1259, 637, 43, 634), (634, 43, 475, 1423), (630, 1293, 77, 44), (1264, 630, 44, 627), (627, 44, 73, 1289), (625, 1410, 490, 53), (1265, 625, 53, 620), (620, 53, 488, 1412), (619, 1275, 67, 54), (1266, 619, 54, 616), (616, 54, 66, 1274), (1950, 183, 1415, 1158), (1949, 1156, 1163, 1157), (1948, 1155, 1581, 319), (1947, 103, 1335, 1154), (1946, 1152, 1168, 1153), (1945, 1151, 1580, 314), (1944, 322, 1579, 1150), (1943, 1148, 1169, 1149), (1942, 1147, 1374, 546), (1941, 74, 1290, 1146), (1940, 1144, 1170, 1145), (1939, 1143, 1578, 312), (929, 1570, 931, 345), (254, 775, 1570, 929), (775, 26, 449, 1570), (543, 254, 929, 1571), (1938, 325, 1574, 1142), (930, 345, 928, 1572), (1937, 1140, 1171, 1141), (1936, 1139, 1425, 473), (1935, 65, 1273, 1138), (1934, 1136, 1172, 1137), (1933, 1135, 1573, 309), (917, 1575, 919, 344), (705, 1576, 918, 181), (472, 1577, 732, 33), (181, 918, 1577, 472), (918, 344, 916, 1577), (1932, 334, 1566, 1034), (1931, 1032, 1173, 1033), (1930, 1023, 1411, 489), (1929, 1160, 1582, 1022), (1928, 1020, 1174, 1021), (1927, 1019, 1565, 305), (1926, 337, 1564, 1018), (1925, 1016, 1175, 1017), (1923, 540, 1381, 1014), (1922, 1012, 1176, 1013), (1920, 339, 1563, 1002), (1919, 1000, 1177, 1001), (901, 1585, 903, 343), (707, 1586, 902, 187), (478, 1587, 736, 37), (187, 902, 1587, 478), (902, 343, 900, 1587), (1917, 476, 1422, 990), (1916, 988, 1178, 989), (1914, 341, 1562, 986), (1913, 984, 1179, 985), (1911, 536, 1382, 982), (1910, 980, 1180, 981), (1908, 342, 1561, 978), (1907, 976, 1185, 977), (1905, 487, 1413, 970), (1904, 968, 1186, 969), (1902, 346, 1557, 966), (1901, 964, 1187, 965), (1899, 517, 1386, 962), (1898, 960, 1188, 961), (1896, 347, 1556, 958), (1895, 956, 1189, 957), (1893, 480, 1421, 950), (1892, 948, 1190, 949), (1890, 349, 1555, 946), (1889, 944, 1191, 945), (1887, 516, 1387, 942), (1886, 940, 1192, 941), (1884, 351, 1553, 938), (1883, 936, 1193, 937), (1882, 935, 1554, 282), (1880, 932, 1194, 933), (1879, 927, 1365, 118), (1877, 924, 1195, 925), (1876, 923, 1552, 280), (1874, 920, 1196, 921), (1873, 915, 1299, 95), (892, 1588, 894, 340), (262, 787, 1588, 892), (787, 22, 445, 1588), (555, 262, 892, 1589), (893, 340, 891, 1590), (1871, 912, 1201, 913), (1870, 911, 1551, 277), (1868, 908, 1202, 909), (1867, 907, 1364, 117), (1865, 904, 1203, 905), (1864, 899, 1550, 276), (1862, 896, 1204, 897), (1861, 895, 1276, 68), (1859, 888, 1213, 889), (1858, 887, 1537, 274), (1856, 884, 1214, 885), (1855, 883, 1363, 116), (1853, 880, 1219, 881), (1852, 879, 1536, 273), (1850, 876, 1220, 877), (1849, 875, 1298, 86), (872, 1595, 874, 338), (264, 789, 1595, 872), (789, 30, 456, 1595), (557, 264, 872, 1596), (873, 338, 871, 1597), (1847, 868, 1221, 869), (1846, 863, 1523, 271), (1844, 860, 1226, 861), (1843, 859, 1362, 115), (1841, 852, 1227, 853), (1840, 846, 1522, 270), (1839, 391, 1521, 845), (1838, 842, 1228, 843), (1837, 841, 1414, 485), (1836, 71, 1283, 839), (1835, 837, 1229, 838), (1834, 836, 1520, 268), (865, 1602, 867, 335), (719, 1603, 866, 200), (497, 1604, 728, 29), (200, 866, 1604, 497), (866, 335, 864, 1604), (856, 1609, 858, 333), (720, 1610, 857, 204), (498, 1611, 724, 25), (204, 857, 1611, 498), (857, 333, 855, 1611), (849, 1612, 851, 332), (265, 790, 1612, 849), (790, 34, 460, 1612), (560, 265, 849, 1613), (850, 332, 848, 1614), (848, 1615, 847, 331), (332, 851, 1615, 848), (851, 166, 701, 1615), (855, 1616, 502, 208), (333, 858, 1616, 855), (858, 330, 665, 1616), (864, 1617, 506, 212), (335, 867, 1617, 864), (867, 329, 664, 1617), (871, 1618, 835, 328), (338, 874, 1618, 871), (874, 162, 697, 1618), (1833, 397, 1474, 826), (1832, 824, 1234, 825), (1831, 823, 1407, 493), (1830, 110, 1351, 821), (1829, 817, 1235, 819), (1828, 816, 1473, 259), (891, 1622, 834, 327), (340, 894, 1622, 891), (894, 154, 689, 1622), (1827, 403, 1460, 807), (1826, 805, 1236, 806), (1825, 804, 1436, 464), (1824, 99, 1307, 803), (1823, 801, 1237, 802), (1822, 800, 1459, 255), (900, 1624, 515, 223), (343, 903, 1624, 900), (903, 324, 653, 1624), (916, 1629, 511, 219), (344, 919, 1629, 916), (919, 320, 652, 1629), (928, 1630, 831, 315), (345, 931, 1630, 928), (931, 158, 693, 1630), (951, 1635, 830, 311), (348, 954, 1635, 951), (954, 134, 671, 1635), (1821, 413, 1446, 784), (1820, 782, 1242, 783), (1819, 780, 1432, 465), (1818, 106, 1341, 779), (1817, 777, 1243, 778), (1816, 776, 1445, 238), (1815, 436, 1444, 772), (1814, 768, 1244, 770), (1813, 766, 1440, 443), (1812, 202, 1431, 764), (1811, 754, 1245, 755), (1810, 753, 1375, 125), (971, 1640, 529, 243), (352, 974, 1640, 971), (974, 308, 633, 1640), (1809, 550, 1370, 744), (1808, 742, 1246, 743), (1807, 741, 1308, 582), (1806, 226, 1441, 740), (1805, 738, 1247, 739), (1804, 737, 1376, 126), (1803, 553, 1369, 718), (1802, 716, 1248, 717), (1801, 715, 1340, 575), (1800, 123, 1373, 714), (1799, 712, 1249, 713), (1798, 711, 1380, 127), (992, 1641, 828, 307), (356, 995, 1641, 992), (996, 1642, 687, 152), (357, 999, 1642, 996), (1004, 1643, 827, 304), (358, 1007, 1643, 1004), (1008, 1644, 706, 186), (359, 1011, 1644, 1008), (1024, 1645, 822, 301), (360, 1027, 1645, 1024), (1028, 1646, 533, 247), (361, 1031, 1646, 1028), (1031, 300, 624, 1646), (1035, 1647, 818, 299), (362, 1038, 1647, 1035), (1039, 1648, 708, 189), (363, 1042, 1648, 1039), (364, 1046, 1649, 1043), (1046, 257, 551, 1649), (365, 1050, 1650, 1047), (1050, 296, 613, 1650), (366, 1054, 1651, 1051), (1054, 248, 534, 1651), (367, 1058, 1652, 1055), (1058, 295, 609, 1652), (1059, 1653, 813, 294), (368, 1062, 1653, 1059), (1063, 1654, 685, 150), (369, 1066, 1654, 1063), (370, 1070, 1655, 1067), (1070, 258, 552, 1655), (1071, 1656, 812, 293), (371, 1074, 1656, 1071), (1074, 292, 603, 1656), (1075, 1657, 709, 192), (372, 1078, 1657, 1075), (373, 1082, 1658, 1079), (1082, 252, 539, 1658), (1797, 565, 1361, 661), (374, 1086, 1659, 1083), (1086, 291, 600, 1659), (1796, 659, 1254, 660), (1795, 658, 1336, 577), (1794, 214, 1437, 657), (1793, 655, 1255, 656), (1792, 654, 1397, 170), (1087, 1660, 809, 290), (375, 1090, 1660, 1087), (1091, 1661, 676, 139), (376, 1094, 1661, 1091), (1095, 1662, 808, 289), (378, 1098, 1662, 1095), (1099, 1663, 710, 194), (379, 1102, 1663, 1099), (1791, 567, 1354, 650), (1790, 648, 1256, 649), (1789, 646, 1350, 571), (1788, 173, 1406, 645), (1787, 643, 1257, 644), (1786, 642, 1424, 193), (381, 1106, 1664, 1103), (1106, 261, 554, 1664), (382, 1110, 1665, 1107), (1110, 286, 590, 1665), (1785, 587, 1300, 641), (1111, 1666, 798, 284), (383, 1114, 1666, 1111), (1114, 130, 667, 1666), (1784, 639, 1258, 640), (384, 1118, 1667, 1115), (1118, 283, 588, 1667), (1783, 638, 1284, 601), (1782, 196, 1426, 637), (1781, 635, 1259, 636), (1780, 634, 1423, 191), (385, 1122, 1668, 1119), (1122, 263, 556, 1668), (386, 1126, 1669, 1123), (1126, 279, 583, 1669), (388, 1130, 1670, 1127), (1130, 250, 537, 1670), (389, 1134, 1671, 1131), (1134, 278, 581, 1671), (1779, 593, 1293, 630), (1778, 628, 1264, 629), (1777, 627, 1289, 598), (1776, 177, 1410, 625), (1775, 621, 1265, 623), (1774, 620, 1412, 179), (1773, 610, 1275, 619), (1772, 617, 1266, 618), (1771, 616, 1274, 611), (1770, 578, 1627, 321), (1769, 313, 1672, 124), (1768, 597, 1606, 323), (1767, 310, 1623, 195), (1766, 612, 1593, 326), (1164, 1676, 794, 275), (393, 1167, 1676, 1164), (1167, 141, 677, 1676), (1765, 306, 1631, 178), (1764, 318, 1673, 336), (1181, 1677, 525, 237), (394, 1184, 1677, 1181), (1184, 272, 566, 1677), (1197, 1682, 521, 233), (395, 1200, 1682, 1197), (1200, 267, 563, 1682), (1205, 1685, 791, 266), (396, 1208, 1685, 1205), (1208, 145, 681, 1685), (1209, 1688, 790, 265), (398, 1212, 1688, 1209), (1212, 220, 733, 1688), (1215, 1689, 448, 157), (400, 1218, 1689, 1215), (1218, 204, 498, 1689), (1222, 1690, 452, 161), (401, 1225, 1690, 1222), (1225, 200, 497, 1690), (1734, 269, 1628, 182), (1733, 602, 1600, 392), (1230, 1693, 789, 264), (402, 1233, 1693, 1230), (1233, 216, 729, 1693), (1732, 260, 1636, 174), (1731, 570, 1637, 399), (1238, 1696, 787, 262), (405, 1241, 1696, 1238), (1241, 205, 721, 1696), (1730, 256, 1601, 213), (1729, 584, 1621, 404), (1728, 239, 1605, 203), (1727, 574, 1632, 415), (1250, 1700, 463, 169), (406, 1253, 1700, 1250), (1253, 187, 478, 1700), (1726, 229, 1594, 225), (1725, 466, 1692, 545), (1724, 120, 1697, 100), (1723, 441, 1680, 544), (12, 119, 1687, 105), (21, 547, 1698, 541), (1260, 1705, 459, 165), (407, 1263, 1705, 1260), (1263, 181, 472, 1705), (1268, 1707, 775, 254), (408, 1271, 1707, 1268), (1271, 209, 725, 1707), (1278, 1708, 774, 253), (409, 1281, 1708, 1278), (1281, 234, 749, 1708), (38, 114, 1691, 104), (1285, 1710, 431, 144), (410, 1288, 1710, 1285), (1288, 153, 444, 1710), (39, 455, 1686, 507), (1294, 1713, 435, 148), (411, 1297, 1713, 1294), (1297, 151, 440, 1713), (40, 113, 1681, 109), (41, 494, 1704, 474), (42, 96, 1709, 72), (43, 471, 1711, 475), (1301, 1716, 771, 251), (412, 1304, 1716, 1301), (1304, 230, 745, 1716), (44, 77, 1706, 73), (1309, 1719, 767, 249), (414, 1312, 1719, 1309), (1312, 240, 756, 1719), (53, 490, 1717, 488), (54, 67, 1715, 66), (1313, 1721, 425, 137), (416, 1316, 1721, 1313), (1316, 138, 426, 1721), (1317, 1722, 421, 133), (417, 1320, 1722, 1317), (1320, 244, 760, 1722), (1417, 937, 1882, 185), (937, 1193, 935, 1882), (481, 1883, 937, 1417), (2, 1161, 1883, 481), (1161, 1583, 936, 1883), (936, 1884, 938, 1193), (1583, 317, 1884, 936), (317, 1674, 351, 1884), (1553, 941, 1885, 281), (941, 1192, 939, 1885), (351, 1886, 941, 1553), (1674, 122, 1886, 351), (122, 1372, 940, 1886), (940, 1887, 942, 1192), (1372, 548, 1887, 940), (548, 1699, 516, 1887), (1387, 945, 1888, 149), (945, 1191, 943, 1888), (516, 1889, 945, 1387), (1699, 98, 1889, 516), (98, 1306, 944, 1889), (944, 1890, 946, 1191), (1306, 585, 1890, 944), (585, 1620, 349, 1890), (1555, 949, 1891, 285), (949, 1190, 947, 1891), (349, 1892, 949, 1555), (1620, 197, 1892, 349), (197, 1427, 948, 1892), (948, 1893, 950, 1190), (1427, 470, 1893, 948), (470, 1712, 480, 1893), (1421, 957, 1894, 188), (957, 1189, 955, 1894), (480, 1895, 957, 1421), (1712, 70, 1895, 480), (70, 1282, 956, 1895), (956, 1896, 958, 1189), (1282, 605, 1896, 956), (605, 1599, 347, 1896), (1556, 961, 1897, 287), (961, 1188, 959, 1897), (347, 1898, 961, 1556), (1599, 215, 1898, 347), (215, 1438, 960, 1898), (960, 1899, 962, 1188), (1438, 454, 1899, 960), (454, 1684, 517, 1899), (1386, 965, 1900, 140), (965, 1187, 963, 1900), (517, 1901, 965, 1386), (1684, 107, 1901, 517), (107, 1342, 964, 1901), (964, 1902, 966, 1187), (1342, 573, 1902, 964), (573, 1633, 346, 1902), (1557, 969, 1903, 288), (969, 1186, 967, 1903), (346, 1904, 969, 1557), (1633, 176, 1904, 346), (176, 1409, 968, 1904), (968, 1905, 970, 1186), (1409, 491, 1905, 968), (491, 1718, 487, 1905), (1413, 977, 1906, 180), (977, 1185, 975, 1906), (487, 1907, 977, 1413), (1718, 64, 1907, 487), (64, 1272, 976, 1907), (976, 1908, 978, 1185), (1272, 614, 1908, 976), (614, 1592, 342, 1908), (1561, 981, 1909, 297), (981, 1180, 979, 1909), (342, 1910, 981, 1561), (1592, 227, 1910, 342), (227, 1442, 980, 1910), (980, 1911, 982, 1180), (1442, 439, 1911, 980), (439, 1679, 536, 1911), (1382, 985, 1912, 129), (985, 1179, 983, 1912), (536, 1913, 985, 1382), (1679, 111, 1913, 536), (111, 1352, 984, 1913), (984, 1914, 986, 1179), (1352, 569, 1914, 984), (569, 1638, 341, 1914), (1562, 989, 1915, 298), (989, 1178, 987, 1915), (341, 1916, 989, 1562), (1638, 172, 1916, 341), (172, 1405, 988, 1916), (988, 1917, 990, 1178), (1405, 495, 1917, 988), (495, 1703, 476, 1917), (1422, 1001, 1918, 190), (1001, 1177, 991, 1918), (476, 1919, 1001, 1422), (1703, 75, 1919, 476), (75, 1291, 1000, 1919), (1000, 1920, 1002, 1177), (1291, 595, 1920, 1000), (595, 1607, 339, 1920), (1563, 1013, 1921, 302), (1013, 1176, 1003, 1921), (339, 1922, 1013, 1563), (1607, 201, 1922, 339), (201, 1430, 1012, 1922), (1012, 1923, 1014, 1176), (1430, 467, 1923, 1012), (467, 1694, 540, 1923), (1381, 1017, 1924, 128), (1017, 1175, 1015, 1924), (540, 1925, 1017, 1381), (1694, 102, 1925, 540), (102, 1334, 1016, 1925), (1016, 1926, 1018, 1175), (1334, 579, 1926, 1016), (579, 1626, 337, 1926), (1564, 1021, 1927, 303), (1021, 1174, 1019, 1927), (337, 1928, 1021, 1564), (1626, 184, 1928, 337), (184, 1416, 1020, 1928), (1020, 1929, 1022, 1174), (1416, 483, 1929, 1020), (483, 6, 1160, 1929), (67, 1930, 489, 1715), (1275, 1033, 1930, 67), (1033, 1173, 1023, 1930), (610, 1931, 1033, 1275), (1032, 1932, 1034, 1173), (1137, 1172, 1135, 1933), (179, 1412, 1136, 1934), (1136, 1935, 1138, 1172), (1412, 488, 1935, 1136), (488, 1717, 65, 1935), (96, 1936, 473, 1709), (1300, 1141, 1936, 96), (1141, 1171, 1139, 1936), (587, 1937, 1141, 1300), (1140, 1938, 1142, 1171), (1145, 1170, 1143, 1939), (193, 1424, 1144, 1940), (1144, 1941, 1146, 1170), (1424, 474, 1941, 1144), (474, 1704, 74, 1941), (120, 1942, 546, 1697), (1370, 1149, 1942, 120), (1149, 1169, 1147, 1942), (550, 1943, 1149, 1370), (1148, 1944, 1150, 1169), (1153, 1168, 1151, 1945), (125, 1375, 1152, 1946), (1152, 1947, 1154, 1168), (1375, 545, 1947, 1152), (545, 1692, 103, 1947), (313, 1948, 319, 1672), (1579, 1157, 1948, 313), (1157, 1163, 1155, 1948), (322, 1949, 1157, 1579), (314, 1580, 1156, 1949), (1156, 1950, 1158, 1163), (1580, 321, 1950, 1156), (321, 1627, 183, 1950), (1155, 1951, 1159, 1581), (1163, 1158, 1951, 1155), (1158, 1415, 484, 1951), (1530, 1322, 1839, 1949), (1322, 1466, 1749, 1839), (1466, 1656, 1927, 1749), (1530, 1949, 1927, 1656)])
me_cube_001.materials.append(mat_strip)
me_cube_001.use_remesh_preserve_volume = False
me_cube_001.use_remesh_preserve_attributes = False
me_cube_001.use_mirror_vertex_groups = False
me_cube_001.update()
me_cube = bpy.data.meshes.new('Cube')
me_cube.from_pydata([(50.0, 50.0, -0.1), (50.0, -50.0, -0.1), (-50.0, -50.0, -0.1), (-50.0, 50.0, -0.1), (50.0, 50.0, 0.1), (50.0, -50.0, 0.1), (-50.0, -50.0, 0.1), (-50.0, 50.0, 0.1)], [], [(0, 1, 2, 3), (4, 7, 6, 5), (0, 4, 5, 1), (1, 5, 6, 2), (2, 6, 7, 3), (4, 0, 3, 7)])
_uv = me_cube.uv_layers.new(name='UVMap')
_uv.uv.foreach_set('vector', [0.5, -8.712, 9.712, -8.712, 9.712, 0.5, 0.5, 0.5, 0.5, -8.712, 0.5, 0.5, -8.712, 0.5, -8.712, -8.712, -8.694, 9.712, -8.712, 9.712, -8.712, 0.5, -8.694, 0.5, -8.675, 9.712, -8.694, 9.712, -8.694, 0.5, -8.675, 0.5, -8.657, 9.712, -8.675, 9.712, -8.675, 0.5, -8.657, 0.5, -8.657, 0.5, -8.638, 0.5, -8.638, 9.712, -8.657, 9.712])
me_cube.materials.append(mat_wood_floor_default)
me_cube.use_remesh_preserve_volume = False
me_cube.use_remesh_preserve_attributes = False
me_cube.use_mirror_vertex_groups = False
me_cube.update()

# ---- objects
ob_col_walls_col = bpy.data.objects.new('Col_Walls-col', me_cube_002)
ob_sun = bpy.data.objects.new('Sun', light_sun_001)
ob_spot = bpy.data.objects.new('Spot', light_spot)
ob_cube_001 = bpy.data.objects.new('Cube.001', me_cube_001)
ob_cube = bpy.data.objects.new('Cube', me_cube)

# ---- transforms, parenting, visibility, modifiers, constraints
ob_col_walls_col.location = (0.0, 0.0, 10.11)
ob_col_walls_col.scale = (0.99, 0.99, 10.0)
ob_col_walls_col.lineart.crease_threshold = 0.0
ob_sun.location = (-0.06293, 18.17, 20.57)
ob_sun.lineart.crease_threshold = 0.0
ob_spot.location = (0.0, 0.0, 40.0)
ob_spot.lineart.crease_threshold = 0.0
ob_cube_001.location = (0.0, 0.0, 1.11)
ob_cube_001.lineart.crease_threshold = 0.0
ob_cube.location = (0.0, 0.0, 0.0)
ob_cube.lock_rotations_4d = False
ob_cube.empty_display_type = 'ARROWS'
ob_cube.lineart.crease_threshold = 0.0

# ---- collection membership
col_collection_1.objects.link(ob_col_walls_col)
col_collection_1.objects.link(ob_sun)
col_collection_1.objects.link(ob_spot)
col_collection_1.objects.link(ob_cube_001)
col_collection_1.objects.link(ob_cube)

# ---- scene / render settings (as saved in the file)
scene.frame_start = 1; scene.frame_end = 250; scene.frame_set(1)
scene.render.engine = 'BLENDER_EEVEE_NEXT'
scene.render.resolution_percentage = 50
scene.render.dither_intensity = 0.0
scene.cycles.use_denoising = False
scene.cycles.samples = 128
scene.cycles.sampling_pattern = 'TABULATED_SOBOL'
scene.cycles.use_adaptive_sampling = False
scene.cycles.use_light_tree = False
scene.cycles.blur_glossy = 0.0
scene.cycles.sample_clamp_indirect = 0.0
scene.view_settings.view_transform = 'Standard'
bpy.context.view_layer.update()

# ---- added for rendering (the .blend has no active camera): camera
cam_auto = bpy.data.cameras.new('AutoCamera')
cam_auto.lens = 50.0
cam_auto.sensor_width = 36.0
cam_auto.clip_end = 2547.21
ob_auto_camera = bpy.data.objects.new('AutoCamera', cam_auto)
scene.collection.objects.link(ob_auto_camera)
ob_auto_camera.location = (145.141, -174.169, 126.118)
ob_auto_camera.rotation_euler = (1.09748, -7.21219e-08, 0.694738)
scene.camera = ob_auto_camera
bpy.context.view_layer.update()
